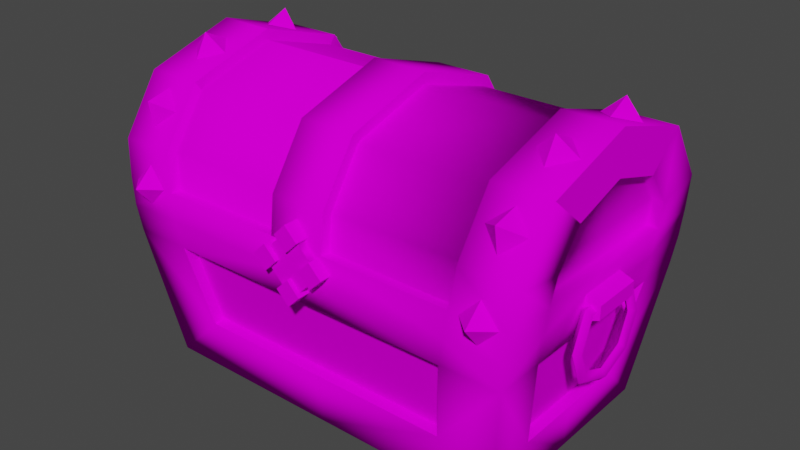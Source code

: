 # Source: Chest.blend  (saved by Blender 3.1.7; exported with 4.5.12 LTS)
import bpy
from mathutils import Matrix  # noqa: F401  (used for matrix-valued properties, if any)

bpy.ops.wm.read_factory_settings(use_empty=True)
scene = bpy.context.scene
scene.name = 'Scene'

# ---- collections
col_collection = bpy.data.collections.new('Collection'); scene.collection.children.link(col_collection)

# ---- images (referenced by path relative to the original .blend; pixels are not part of the script)
import os
ASSET_DIR = os.environ.get("B2B_ASSET_DIR", "")  # directory of the original .blend (textures are referenced by path, not embedded)
HERE = os.path.dirname(os.path.abspath(__file__))  # packed textures are extracted next to this script under _unpacked/

def load_image(name, relpath, width, height, colorspace="sRGB"):
    """Load a texture the original file referenced (path relative to the .blend, or extracted next to this script)."""
    p = next((c for c in (os.path.join(HERE, relpath), os.path.join(ASSET_DIR, relpath)) if relpath and os.path.exists(c)), "")
    if p:
        img = bpy.data.images.load(p, check_existing=True)
        img.name = name
    else:  # same state as the original file: an image datablock whose file is absent (Cycles renders it pink)
        img = bpy.data.images.new(name, width, height)
        img.source = "FILE"
        img.filepath = "//" + (relpath or name)
    img.colorspace_settings.name = colorspace
    return img
img_diffuse_tga = load_image('diffuse.tga', 'diffuse.tga', 1024, 1024, 'sRGB')

# ---- materials (node trees are filled in below, after node groups)
mat_default_obj = bpy.data.materials.new('Default OBJ')
mat_default_obj.use_transparent_shadow = False

# ---- material node trees
mat_default_obj.use_nodes = True; mat_default_obj.node_tree.nodes.clear()
_N = mat_default_obj.node_tree.nodes; _L = mat_default_obj.node_tree.links
n0 = _N.new('ShaderNodeBsdfPrincipled'); n0.name = 'Principled BSDF'; n0.location = (0, 300)
n0.distribution = 'GGX'
n0.subsurface_method = 'RANDOM_WALK_SKIN'
n0.inputs[3].default_value = 1.45
n0.inputs[13].default_value = 0.0
n0.inputs[27].default_value = (0.0, 0.0, 0.0, 1.0)
n0.inputs[28].default_value = 1.0
n1 = _N.new('ShaderNodeOutputMaterial'); n1.name = 'Material Output'; n1.location = (300, 300)
n2 = _N.new('ShaderNodeTexImage'); n2.name = 'Image Texture'; n2.location = (-300, 300)
n2.label = 'Base Color'
n2.image = img_diffuse_tga
_L.new(n0.outputs[0], n1.inputs[0])
_L.new(n2.outputs[0], n0.inputs[0])
n1.is_active_output = True

# ---- world
world_world = bpy.data.worlds.new('World'); scene.world = world_world
world_world.use_nodes = True; world_world.node_tree.nodes.clear()
_N = world_world.node_tree.nodes; _L = world_world.node_tree.links
n0 = _N.new('ShaderNodeOutputWorld'); n0.name = 'World Output'; n0.location = (300, 300)
n1 = _N.new('ShaderNodeBackground'); n1.name = 'Background'; n1.location = (10, 300)
n1.inputs[0].default_value = (0.05088, 0.05088, 0.05088, 1.0)
_L.new(n1.outputs[0], n0.inputs[0])
n0.is_active_output = True
world_world.color = (0.05088, 0.05088, 0.05088)
world_world.use_sun_shadow = False
world_world.sun_shadow_jitter_overblur = 0.0

# ---- meshes
me_chest = bpy.data.meshes.new('Chest')
me_chest.from_pydata([(0.3319, -0.1187, 0.08401), (0.3319, -1.369e-08, 0.084), (0.3601, -4.117e-08, 0.2527), (0.3605, -0.1517, 0.2548), (0.296, -0.1558, 0.5036), (0.0, -0.1557, 0.5036), (1e-06, -0.2183, 0.4096), (0.2961, -0.2181, 0.4119), (0.296, -8.972e-08, 0.5507), (0.0, -8.972e-08, 0.5507), (0.3798, -0.1479, 0.4014), (0.3736, -0.1532, 0.3527), (0.3726, -5.724e-08, 0.3514), (0.38, -6.522e-08, 0.4003), (0.2472, -0.1895, 0.09741), (0.2726, -0.2225, 0.2544), (0.0, -0.2222, 0.2539), (0.0, -0.1895, 0.09739), (0.0, -0.2246, 0.3475), (0.2886, -0.2249, 0.3472), (0.38, -0.1004, 0.4615), (0.38, -8.019e-08, 0.4922), (0.2551, -0.1121, 0.02), (0.0, -0.1121, 0.02), (0.0, -3.258e-09, 0.02), (0.2551, -3.258e-09, 0.02), (0.4, -9.298e-08, 0.5707), (0.4, -0.1681, 0.5193), (0.4, -0.1004, 0.4614), (0.4, -8.019e-08, 0.4922), (0.4, -0.2372, 0.4159), (0.3997, -0.1478, 0.3997), (0.3924, -0.2446, 0.3488), (0.3934, -0.1531, 0.3502), (0.38, -0.242, 0.2506), (0.3446, -0.2011, -3.276e-08), (0.3517, -0.1187, 0.08121), (0.3803, -0.1517, 0.252), (0.3446, 0.0, 0.0), (0.3517, -1.323e-08, 0.08121), (0.0, -0.2011, -3.276e-08), (0.2472, -0.2092, 0.09418), (0.0, -0.2092, 0.09418), (0.2726, -0.2423, 0.2511), (0.296, -0.2369, 0.4186), (0.2886, -0.2447, 0.3494), (0.296, -0.1681, 0.5193), (0.296, -9.298e-08, 0.5707), (0.2551, -0.1121, -1.826e-08), (0.2551, 0.0, 0.0), (0.0, -0.1121, -1.826e-08), (0.3865, -4.879e-08, 0.2995), (0.3925, -5.688e-08, 0.3491), (0.387, -0.1539, 0.301), (0.2811, -0.2469, 0.3001), (0.0, -0.2445, 0.3497), (0.0, -0.2466, 0.3001), (0.3865, -0.2466, 0.2996), (0.3799, -4.072e-08, 0.2499), (0.0, -0.242, 0.2506), (0.4145, -0.04756, 0.3125), (0.4145, -0.04756, 0.2878), (0.4145, 0.04756, 0.2878), (0.4145, 0.04756, 0.3125), (0.382, -0.04756, 0.3255), (0.382, -0.04756, 0.2748), (0.382, 0.04756, 0.2748), (0.382, 0.04756, 0.3255), (0.4088, -0.05638, 0.3), (0.4088, -0.07983, 0.2434), (0.3988, -0.06901, 0.2434), (0.3988, -0.04873, 0.2923), (0.3988, -0.06404, 0.3076), (0.3988, -0.09066, 0.2434), (0.3988, 0.04907, 0.2923), (0.4088, 0.05672, 0.3), (0.3988, 0.06438, 0.3076), (0.4088, 0.08017, 0.2434), (0.3988, 0.06934, 0.2434), (0.3988, 0.09099, 0.2434), (0.4088, 0.05672, 0.1869), (0.3988, 0.04907, 0.1945), (0.3988, 0.06438, 0.1792), (0.4088, -2.662e-08, 0.1634), (0.3988, -2.839e-08, 0.1742), (0.3988, -2.486e-08, 0.1526), (0.4088, -0.05638, 0.1869), (0.3988, -0.04873, 0.1945), (0.3988, -0.06404, 0.1792), (0.1875, 0.2567, 0.3073), (0.09333, 0.2566, 0.3073), (0.09333, 0.2431, 0.3167), (0.1875, 0.2432, 0.3167), (0.1874, 0.2432, 0.2837), (0.09333, 0.2431, 0.2837), (0.09333, 0.2566, 0.293), (0.1875, 0.2567, 0.293), (0.05107, -0.2372, 0.4173), (-0.05286, -0.2369, 0.4173), (-0.05286, -0.2447, 0.3491), (0.05107, -0.2446, 0.3491), (-0.05286, -0.1681, 0.5193), (0.05107, -0.1681, 0.5193), (-0.05286, -9.298e-08, 0.5707), (0.05107, -9.298e-08, 0.5707), (-0.05286, 0.2447, 0.3491), (-0.05286, 0.2369, 0.4173), (0.05107, 0.2372, 0.4173), (0.05107, 0.2446, 0.3491), (-0.05286, 0.1681, 0.5193), (0.05107, 0.1681, 0.5193), (0.05108, -0.2197, 0.3464), (0.05109, -0.2138, 0.4086), (-0.05284, -0.2199, 0.3464), (-0.05283, -0.2135, 0.4086), (-0.05284, -0.1532, 0.4992), (0.05108, -0.1532, 0.4992), (-0.05286, -8.891e-08, 0.5457), (0.05107, -8.891e-08, 0.5457), (-0.05283, 0.2135, 0.4086), (-0.05284, 0.2199, 0.3464), (0.05109, 0.2138, 0.4086), (0.05109, 0.2197, 0.3464), (-0.05284, 0.1532, 0.4992), (0.05109, 0.1532, 0.4992), (-0.02367, -0.2586, 0.3232), (-3e-06, -0.2586, 0.2996), (0.02322, -0.2586, 0.3231), (-2e-06, -0.2586, 0.3466), (0.04188, -0.2586, 0.3413), (0.04012, -0.235, 0.3391), (0.01649, -0.2365, 0.3626), (0.0184, -0.2586, 0.3649), (-0.01847, -0.2586, 0.3649), (-0.01627, -0.2381, 0.3628), (-0.03952, -0.2383, 0.3395), (-0.04176, -0.2586, 0.3416), (-0.01873, -0.2586, 0.2811), (-0.04202, -0.2586, 0.3046), (-0.03959, -0.237, 0.3065), (-0.01648, -0.2355, 0.2829), (0.01814, -0.2586, 0.2808), (0.01621, -0.2339, 0.2828), (0.03998, -0.2337, 0.3064), (0.0419, -0.2586, 0.3044), (0.07079, -0.2667, 0.3228), (0.07079, -0.2336, 0.3228), (0.04716, -0.235, 0.3462), (0.04716, -0.2667, 0.3462), (0.0, -0.2379, 0.3931), (0.0, -0.2667, 0.3931), (0.02353, -0.2667, 0.3697), (0.02353, -0.2365, 0.3697), (-0.04674, -0.2667, 0.2996), (-0.06985, -0.2667, 0.3232), (-0.06985, -0.2385, 0.3232), (-0.04674, -0.237, 0.2996), (-0.02364, -0.2355, 0.2759), (-4e-06, -0.234, 0.2522), (-4e-06, -0.2667, 0.2522), (-0.02364, -0.2667, 0.2759), (-0.02335, -0.2381, 0.3698), (-0.02335, -0.2667, 0.3698), (-0.0466, -0.2667, 0.3465), (-0.0466, -0.2383, 0.3465), (0.02324, -0.2339, 0.2757), (0.02324, -0.2667, 0.2757), (0.04702, -0.2667, 0.2993), (0.04702, -0.2337, 0.2993), (-0.02332, -0.2667, 0.3229), (1e-06, -0.2667, 0.3463), (0.02356, -0.2667, 0.3228), (0.0, -0.2667, 0.2993), (0.3405, -0.2456, 0.3137), (0.3759, -0.2432, 0.349), (0.3405, -0.276, 0.3513), (0.3405, -0.2407, 0.3843), (0.3051, -0.2432, 0.349), (0.348, -0.2194, 0.4432), (0.3833, -0.1997, 0.4726), (0.348, -0.2271, 0.4909), (0.348, -0.18, 0.5019), (0.3126, -0.1997, 0.4726), (0.348, -0.1178, 0.5345), (0.3834, -0.08405, 0.545), (0.348, -0.09384, 0.5765), (0.348, -0.05029, 0.5555), (0.3126, -0.08405, 0.545), (0.3405, 0.2468, 0.3137), (0.3405, 0.2772, 0.3513), (0.3759, 0.2443, 0.349), (0.3405, 0.2419, 0.3843), (0.3051, 0.2443, 0.349), (0.348, 0.2206, 0.4432), (0.348, 0.2282, 0.4909), (0.3833, 0.2009, 0.4726), (0.348, 0.1812, 0.5019), (0.3126, 0.2009, 0.4726), (0.348, 0.1189, 0.5345), (0.348, 0.09498, 0.5765), (0.3834, 0.08519, 0.545), (0.348, 0.05143, 0.5555), (0.3126, 0.08519, 0.545), (0.3319, 0.1188, 0.08401), (0.3605, 0.1518, 0.2548), (0.296, 0.1559, 0.5036), (0.2961, 0.2182, 0.4119), (1e-06, 0.2184, 0.4096), (0.0, 0.1558, 0.5036), (0.3798, 0.148, 0.4014), (0.3736, 0.1533, 0.3527), (0.2472, 0.1896, 0.09741), (0.0, 0.1896, 0.09739), (0.0, 0.2223, 0.2539), (0.2726, 0.2227, 0.2544), (0.0, 0.2247, 0.3475), (0.2886, 0.225, 0.3472), (0.38, 0.1005, 0.4615), (0.2551, 0.1122, 0.02), (0.0, 0.1122, 0.02), (0.4, 0.1005, 0.4614), (0.4, 0.1682, 0.5193), (0.3997, 0.1479, 0.3997), (0.4, 0.2373, 0.4159), (0.3934, 0.1532, 0.3502), (0.3924, 0.2447, 0.3488), (0.38, 0.2421, 0.2506), (0.3803, 0.1518, 0.252), (0.3517, 0.1188, 0.08121), (0.3446, 0.2012, 3.277e-08), (0.0, 0.2012, 3.277e-08), (0.0, 0.2093, 0.09418), (0.2472, 0.2093, 0.09418), (0.2726, 0.2424, 0.2511), (0.2886, 0.2448, 0.3494), (0.296, 0.237, 0.4186), (0.296, 0.1682, 0.5193), (0.2551, 0.1122, 1.827e-08), (0.0, 0.1122, 1.827e-08), (0.387, 0.154, 0.301), (0.2811, 0.247, 0.3001), (0.0, 0.2467, 0.3001), (0.0, 0.2446, 0.3497), (0.3865, 0.2468, 0.2996), (0.0, 0.2421, 0.2506), (0.3888, -0.05638, 0.3), (0.3988, -0.04873, 0.2923), (0.3988, -0.06901, 0.2434), (0.3888, -0.07983, 0.2434), (0.3988, -0.06404, 0.3076), (0.3988, -0.09066, 0.2434), (0.3888, 0.05672, 0.3), (0.3988, 0.04907, 0.2923), (0.3988, 0.06438, 0.3076), (0.3888, 0.08017, 0.2434), (0.3988, 0.06934, 0.2434), (0.3988, 0.09099, 0.2434), (0.3888, 0.05672, 0.1869), (0.3988, 0.04907, 0.1945), (0.3988, 0.06438, 0.1792), (0.3888, 9.734e-07, 0.1634), (0.3988, 9.716e-07, 0.1742), (0.3988, 9.751e-07, 0.1526), (0.3888, -0.05638, 0.1869), (0.3988, -0.04873, 0.1945), (0.3988, -0.06404, 0.1792), (-0.3319, -0.1187, 0.08401), (-0.3605, -0.1517, 0.2548), (-0.3601, -4.117e-08, 0.2527), (-0.3319, -1.369e-08, 0.084), (-0.2961, -0.1558, 0.5036), (-0.2961, -0.2181, 0.4119), (-5.7e-05, -0.2183, 0.4096), (-2.3e-05, -0.1557, 0.5036), (-2.8e-05, -8.972e-08, 0.5507), (-0.2961, -8.972e-08, 0.5507), (-0.3798, -0.1479, 0.4014), (-0.3801, -6.522e-08, 0.4003), (-0.3726, -5.724e-08, 0.3514), (-0.3736, -0.1532, 0.3527), (-0.2473, -0.1895, 0.09741), (-2.3e-05, -0.1895, 0.09739), (-3.7e-05, -0.2222, 0.2539), (-0.2727, -0.2225, 0.2544), (-3.3e-05, -0.2246, 0.3475), (-0.2886, -0.2249, 0.3472), (-0.38, -0.1004, 0.4615), (-0.38, -8.019e-08, 0.4922), (-0.2551, -0.1121, 0.02), (-0.2551, -3.258e-09, 0.02), (-2.3e-05, -3.258e-09, 0.02), (-2.3e-05, -0.1121, 0.02), (-0.4, -9.298e-08, 0.5707), (-0.4, -8.019e-08, 0.4922), (-0.4, -0.1004, 0.4614), (-0.4, -0.1681, 0.5193), (-0.3997, -0.1478, 0.3997), (-0.4, -0.2372, 0.4159), (-0.3934, -0.1531, 0.3502), (-0.3925, -0.2446, 0.3488), (-0.38, -0.242, 0.2506), (-0.3803, -0.1517, 0.252), (-0.3517, -0.1187, 0.08121), (-0.3447, -0.2011, -3.276e-08), (-0.3517, -1.323e-08, 0.08121), (-0.3446, 0.0, 0.0), (-2.3e-05, -0.2011, -3.276e-08), (-2.3e-05, -0.2093, 0.09418), (-0.2473, -0.2093, 0.09418), (-0.2727, -0.2423, 0.2511), (-0.2886, -0.2447, 0.3494), (-0.296, -0.2369, 0.4186), (-0.2961, -0.1681, 0.5193), (-0.296, -1.093e-06, 0.5707), (-0.2551, 0.0, 0.0), (-0.2551, -0.1122, -1.827e-08), (-2.3e-05, -0.1122, -1.827e-08), (-0.3866, -4.879e-08, 0.2995), (-0.387, -0.154, 0.301), (-0.3925, -5.688e-08, 0.3491), (-0.2812, -0.2469, 0.3001), (-2.3e-05, -0.2466, 0.3001), (1.4e-05, -0.2445, 0.3497), (-0.3865, -0.2466, 0.2996), (-0.3799, -4.072e-08, 0.2499), (-2.3e-05, -0.2421, 0.2506), (-0.4145, -0.04766, 0.3125), (-0.4145, 0.04756, 0.3125), (-0.4145, 0.04739, 0.2878), (-0.4145, -0.04773, 0.2878), (-0.3821, -0.04766, 0.2748), (-0.3821, -0.04772, 0.3255), (-0.3821, 0.04745, 0.2748), (-0.3821, 0.04756, 0.3255), (-0.4088, -0.05638, 0.3), (-0.3988, -0.04873, 0.2923), (-0.3988, -0.06901, 0.2434), (-0.4088, -0.07983, 0.2434), (-0.3988, -0.06404, 0.3076), (-0.3988, -0.09066, 0.2434), (-0.4088, 0.05672, 0.3), (-0.3988, 0.04907, 0.2923), (-0.3988, 0.06438, 0.3076), (-0.4088, 0.08007, 0.2434), (-0.3988, 0.06924, 0.2434), (-0.3988, 0.09099, 0.2434), (-0.4088, 0.05672, 0.1869), (-0.3988, 0.04907, 0.1945), (-0.3988, 0.06438, 0.1792), (-0.4088, 9.734e-07, 0.1634), (-0.3988, 9.716e-07, 0.1742), (-0.3988, 9.751e-07, 0.1526), (-0.4088, -0.05649, 0.1869), (-0.3988, -0.04883, 0.1945), (-0.3988, -0.06404, 0.1792), (-0.1875, 0.2566, 0.3073), (-0.1875, 0.2431, 0.3167), (-0.09334, 0.2431, 0.3167), (-0.09336, 0.2566, 0.3073), (-0.1875, 0.2432, 0.2837), (-0.1875, 0.2567, 0.293), (-0.09333, 0.2566, 0.293), (-0.09336, 0.2431, 0.2837), (-0.3405, -0.2457, 0.3137), (-0.3405, -0.276, 0.3513), (-0.3759, -0.2432, 0.349), (-0.3405, -0.2407, 0.3843), (-0.3052, -0.2432, 0.349), (-0.348, -0.2194, 0.4432), (-0.348, -0.2271, 0.4909), (-0.3833, -0.1997, 0.4726), (-0.348, -0.18, 0.5019), (-0.3126, -0.1997, 0.4726), (-0.348, -0.1178, 0.5345), (-0.348, -0.09394, 0.5765), (-0.3834, -0.08415, 0.545), (-0.348, -0.05029, 0.5555), (-0.3127, -0.08405, 0.545), (-0.3405, 0.2468, 0.3137), (-0.3759, 0.2442, 0.349), (-0.3405, 0.2772, 0.3513), (-0.3405, 0.2418, 0.3843), (-0.3052, 0.2443, 0.349), (-0.348, 0.2205, 0.4432), (-0.3833, 0.2009, 0.4726), (-0.348, 0.2281, 0.4909), (-0.348, 0.1812, 0.5019), (-0.3126, 0.2009, 0.4726), (-0.348, 0.1189, 0.5345), (-0.3834, 0.08519, 0.545), (-0.348, 0.09498, 0.5765), (-0.348, 0.05143, 0.5555), (-0.3127, 0.08509, 0.545), (-0.3319, 0.1188, 0.08401), (-0.3319, 9.863e-07, 0.084), (-0.3605, 0.1517, 0.2548), (-0.2961, 0.1559, 0.5036), (-2.3e-05, 0.1557, 0.5036), (-5.7e-05, 0.2183, 0.4096), (-0.2961, 0.2182, 0.4119), (-0.2961, 9.103e-07, 0.5507), (-2.8e-05, 9.103e-07, 0.5507), (-0.3798, 0.148, 0.4014), (-0.3736, 0.1533, 0.3527), (-0.3726, 9.428e-07, 0.3514), (-0.3801, 9.348e-07, 0.4003), (-0.2473, 0.1895, 0.09741), (-0.2727, 0.2227, 0.2544), (-3.7e-05, 0.2223, 0.2539), (-2.3e-05, 0.1896, 0.09739), (-3.3e-05, 0.2246, 0.3475), (-0.2886, 0.225, 0.3472), (-0.38, 0.1005, 0.4615), (-0.38, 9.198e-07, 0.4922), (-0.2551, 0.1122, 0.02), (-2.3e-05, 0.1122, 0.02), (-2.3e-05, 9.967e-07, 0.02), (-0.2551, 9.967e-07, 0.02), (-0.4, 0.1682, 0.5193), (-0.4, 0.1005, 0.4614), (-0.4, -8.019e-08, 0.4922), (-0.4, 0.2372, 0.4159), (-0.3997, 0.1478, 0.3997), (-0.3925, 0.2447, 0.3488), (-0.3934, 0.1532, 0.3502), (-0.38, 0.2421, 0.2506), (-0.3447, 0.2011, 3.276e-08), (-0.3517, 0.1188, 0.08121), (-0.3803, 0.1518, 0.252), (-0.3447, 1e-06, 0.0), (-0.3517, 9.868e-07, 0.08121), (-2.3e-05, 0.2012, 3.277e-08), (-0.2473, 0.2093, 0.09418), (-2.3e-05, 0.2093, 0.09418), (-0.2727, 0.2424, 0.2511), (-0.2961, 0.237, 0.4186), (-0.2886, 0.2448, 0.3494), (-0.2961, 0.1682, 0.5193), (-0.2961, 9.07e-07, 0.5707), (-0.2551, 0.1122, 1.827e-08), (-0.2551, 1e-06, 0.0), (-2.3e-05, 0.1122, 1.827e-08), (-0.3866, 9.512e-07, 0.2995), (-0.3925, 9.431e-07, 0.3491), (-0.387, 0.154, 0.301), (-0.2812, 0.247, 0.3001), (-2.3e-05, 0.2446, 0.3497), (-2.3e-05, 0.2467, 0.3001), (-0.3866, 0.2468, 0.2996), (-0.3799, 9.593e-07, 0.2499), (-2.3e-05, 0.2421, 0.2506), (-0.3888, -0.05638, 0.3), (-0.3888, -0.07983, 0.2434), (-0.3988, -0.06901, 0.2434), (-0.3988, -0.04873, 0.2923), (-0.3988, -0.06404, 0.3076), (-0.3988, -0.09066, 0.2434), (-0.3988, 0.04907, 0.2923), (-0.3888, 0.05672, 0.3), (-0.3988, 0.06438, 0.3076), (-0.3888, 0.08017, 0.2434), (-0.3988, 0.06934, 0.2434), (-0.3988, 0.09099, 0.2434), (-0.3888, 0.05672, 0.1869), (-0.3988, 0.04907, 0.1945), (-0.3988, 0.06438, 0.1792), (-0.3888, 9.734e-07, 0.1634), (-0.3988, 9.716e-07, 0.1742), (-0.3988, 9.751e-07, 0.1526), (-0.3888, -0.05638, 0.1869), (-0.3988, -0.04873, 0.1945), (-0.3988, -0.06404, 0.1792)], [], [(0, 2, 3), (5, 7, 4), (8, 5, 4), (10, 12, 13), (14, 16, 17), (19, 6, 18), (20, 13, 21), (23, 25, 22), (26, 28, 29), (27, 31, 28), (30, 33, 31), (34, 36, 37), (38, 36, 35), (40, 41, 42), (34, 41, 35), (32, 44, 45), (27, 44, 30), (26, 46, 27), (38, 48, 49), (40, 48, 35), (52, 53, 51), (54, 55, 56), (53, 32, 57), (54, 34, 57), (51, 37, 58), (43, 56, 59), (53, 34, 37), (45, 57, 32), (55, 19, 18), (45, 7, 19), (44, 4, 7), (47, 4, 46), (58, 3, 2), (36, 3, 37), (39, 0, 36), (52, 11, 33), (29, 20, 21), (28, 10, 20), (33, 10, 31), (42, 14, 17), (41, 15, 14), (59, 15, 43), (49, 22, 25), (50, 22, 48), (61, 63, 60), (60, 65, 61), (61, 66, 62), (60, 67, 64), (62, 67, 63), (68, 70, 71), (72, 69, 68), (71, 75, 68), (68, 76, 72), (75, 78, 77), (76, 77, 79), (80, 78, 81), (82, 77, 80), (83, 81, 84), (85, 80, 83), (86, 84, 87), (88, 83, 86), (86, 70, 69), (88, 69, 73), (90, 92, 89), (93, 95, 96), (93, 89, 92), (90, 94, 91), (96, 90, 89), (97, 99, 100), (98, 102, 101), (101, 104, 103), (105, 107, 108), (106, 110, 107), (103, 110, 109), (100, 112, 97), (99, 114, 113), (98, 115, 114), (116, 97, 112), (115, 103, 117), (104, 116, 118), (119, 105, 120), (121, 108, 107), (123, 106, 119), (124, 107, 110), (103, 123, 117), (104, 124, 110), (125, 127, 128), (129, 131, 132), (133, 135, 136), (137, 139, 140), (142, 144, 141), (125, 133, 136), (144, 126, 141), (145, 147, 148), (149, 151, 152), (153, 155, 156), (157, 159, 160), (138, 126, 125), (132, 127, 129), (150, 161, 162), (155, 163, 164), (158, 166, 159), (145, 168, 146), (154, 169, 163), (150, 170, 151), (167, 148, 171), (160, 166, 172), (152, 132, 131), (170, 132, 151), (170, 133, 128), (161, 133, 162), (164, 136, 135), (169, 136, 163), (169, 138, 125), (156, 138, 153), (157, 137, 140), (172, 137, 160), (172, 141, 126), (165, 141, 166), (168, 144, 143), (171, 144, 167), (171, 129, 127), (147, 129, 148), (173, 174, 175), (174, 176, 175), (176, 177, 175), (177, 173, 175), (178, 179, 180), (179, 181, 180), (181, 182, 180), (182, 178, 180), (183, 184, 185), (184, 186, 185), (186, 187, 185), (187, 183, 185), (188, 189, 190), (190, 189, 191), (191, 189, 192), (192, 189, 188), (193, 194, 195), (195, 194, 196), (196, 194, 197), (197, 194, 193), (198, 199, 200), (200, 199, 201), (201, 199, 202), (202, 199, 198), (203, 2, 1), (206, 208, 205), (208, 8, 205), (209, 12, 210), (211, 213, 214), (207, 216, 215), (217, 13, 209), (25, 219, 218), (26, 220, 221), (221, 222, 223), (223, 224, 225), (226, 228, 229), (228, 38, 229), (230, 232, 229), (232, 226, 229), (225, 235, 223), (235, 221, 223), (236, 26, 221), (38, 237, 229), (237, 230, 229), (239, 52, 51), (240, 242, 234), (239, 225, 224), (240, 226, 233), (227, 51, 58), (233, 241, 240), (226, 239, 227), (234, 243, 240), (242, 216, 234), (234, 206, 235), (235, 205, 236), (205, 47, 236), (58, 204, 227), (204, 228, 227), (203, 39, 228), (210, 52, 224), (29, 217, 220), (220, 209, 222), (209, 224, 222), (231, 211, 232), (232, 214, 233), (214, 244, 233), (25, 237, 49), (218, 238, 237), (245, 247, 248), (249, 248, 250), (246, 251, 252), (249, 251, 245), (255, 251, 254), (256, 251, 253), (257, 255, 254), (259, 254, 256), (260, 258, 257), (262, 257, 259), (263, 261, 260), (265, 260, 262), (247, 263, 248), (248, 265, 250), (266, 268, 269), (271, 273, 270), (273, 275, 270), (276, 278, 279), (280, 282, 283), (272, 285, 284), (286, 277, 276), (289, 291, 288), (292, 294, 295), (295, 296, 297), (297, 298, 299), (300, 302, 303), (302, 305, 303), (306, 308, 303), (308, 300, 303), (299, 311, 297), (311, 295, 297), (312, 292, 295), (305, 315, 303), (315, 306, 303), (317, 298, 319), (320, 322, 310), (318, 299, 298), (320, 300, 309), (301, 317, 324), (309, 321, 320), (300, 318, 301), (310, 323, 320), (284, 310, 322), (310, 271, 311), (311, 270, 312), (270, 313, 312), (324, 267, 301), (267, 302, 301), (266, 304, 302), (279, 319, 298), (293, 286, 294), (294, 276, 296), (276, 298, 296), (307, 280, 308), (308, 283, 309), (309, 282, 325), (314, 288, 315), (288, 316, 315), (326, 328, 329), (329, 331, 326), (328, 330, 329), (326, 333, 327), (333, 328, 327), (334, 336, 337), (338, 337, 339), (335, 340, 341), (334, 342, 340), (343, 341, 340), (343, 342, 345), (347, 343, 346), (348, 343, 345), (349, 347, 346), (351, 346, 348), (352, 350, 349), (354, 349, 351), (337, 353, 352), (339, 352, 354), (356, 358, 355), (359, 361, 362), (359, 355, 360), (362, 358, 357), (358, 360, 355), (363, 364, 365), (365, 364, 366), (366, 364, 367), (367, 364, 363), (368, 369, 370), (370, 369, 371), (371, 369, 372), (372, 369, 368), (373, 374, 375), (375, 374, 376), (376, 374, 377), (377, 374, 373), (378, 379, 380), (379, 381, 380), (381, 382, 380), (382, 378, 380), (383, 384, 385), (384, 386, 385), (386, 387, 385), (387, 383, 385), (388, 389, 390), (389, 391, 390), (391, 392, 390), (392, 388, 390), (393, 268, 395), (397, 399, 396), (400, 397, 396), (402, 404, 405), (406, 408, 409), (411, 398, 410), (412, 405, 413), (415, 417, 414), (292, 419, 420), (418, 422, 419), (421, 424, 422), (425, 427, 428), (429, 427, 426), (431, 432, 433), (425, 432, 426), (423, 435, 436), (418, 435, 421), (418, 438, 437), (429, 439, 440), (431, 439, 426), (443, 444, 442), (445, 446, 447), (444, 423, 448), (445, 425, 448), (442, 428, 449), (434, 447, 450), (444, 425, 428), (436, 448, 423), (446, 411, 410), (436, 399, 411), (435, 396, 399), (438, 396, 437), (449, 395, 268), (427, 395, 428), (430, 393, 427), (443, 403, 424), (419, 413, 420), (419, 402, 412), (424, 402, 422), (432, 409, 433), (432, 407, 406), (450, 407, 434), (439, 417, 440), (441, 414, 439), (451, 453, 454), (455, 452, 451), (454, 458, 451), (451, 459, 455), (458, 461, 460), (459, 460, 462), (463, 461, 464), (465, 460, 463), (466, 464, 467), (468, 463, 466), (469, 467, 470), (471, 466, 469), (469, 453, 452), (471, 452, 456), (0, 1, 2), (5, 6, 7), (8, 9, 5), (10, 11, 12), (14, 15, 16), (19, 7, 6), (20, 10, 13), (23, 24, 25), (26, 27, 28), (27, 30, 31), (30, 32, 33), (34, 35, 36), (38, 39, 36), (40, 35, 41), (34, 43, 41), (32, 30, 44), (27, 46, 44), (26, 47, 46), (38, 35, 48), (40, 50, 48), (52, 33, 53), (54, 45, 55), (53, 33, 32), (54, 43, 34), (51, 53, 37), (43, 54, 56), (53, 57, 34), (45, 54, 57), (55, 45, 19), (45, 44, 7), (44, 46, 4), (47, 8, 4), (58, 37, 3), (36, 0, 3), (39, 1, 0), (52, 12, 11), (29, 28, 20), (28, 31, 10), (33, 11, 10), (42, 41, 14), (41, 43, 15), (59, 16, 15), (49, 48, 22), (50, 23, 22), (61, 62, 63), (60, 64, 65), (61, 65, 66), (60, 63, 67), (62, 66, 67), (68, 69, 70), (72, 73, 69), (71, 74, 75), (68, 75, 76), (75, 74, 78), (76, 75, 77), (80, 77, 78), (82, 79, 77), (83, 80, 81), (85, 82, 80), (86, 83, 84), (88, 85, 83), (86, 87, 70), (88, 86, 69), (90, 91, 92), (93, 94, 95), (93, 96, 89), (90, 95, 94), (96, 95, 90), (97, 98, 99), (98, 97, 102), (101, 102, 104), (105, 106, 107), (106, 109, 110), (103, 104, 110), (100, 111, 112), (99, 98, 114), (98, 101, 115), (116, 102, 97), (115, 101, 103), (104, 102, 116), (119, 106, 105), (121, 122, 108), (123, 109, 106), (124, 121, 107), (103, 109, 123), (104, 118, 124), (125, 126, 127), (129, 130, 131), (133, 134, 135), (137, 138, 139), (142, 143, 144), (125, 128, 133), (144, 127, 126), (145, 146, 147), (149, 150, 151), (153, 154, 155), (157, 158, 159), (138, 137, 126), (132, 128, 127), (150, 149, 161), (155, 154, 163), (158, 165, 166), (145, 167, 168), (154, 153, 169), (150, 162, 170), (167, 145, 148), (160, 159, 166), (152, 151, 132), (170, 128, 132), (170, 162, 133), (161, 134, 133), (164, 163, 136), (169, 125, 136), (169, 153, 138), (156, 139, 138), (157, 160, 137), (172, 126, 137), (172, 166, 141), (165, 142, 141), (168, 167, 144), (171, 127, 144), (171, 148, 129), (147, 130, 129), (203, 204, 2), (206, 207, 208), (208, 9, 8), (209, 13, 12), (211, 212, 213), (207, 206, 216), (217, 21, 13), (25, 24, 219), (26, 29, 220), (221, 220, 222), (223, 222, 224), (226, 227, 228), (228, 39, 38), (230, 231, 232), (232, 233, 226), (225, 234, 235), (235, 236, 221), (236, 47, 26), (38, 49, 237), (237, 238, 230), (239, 224, 52), (240, 241, 242), (239, 243, 225), (240, 243, 226), (227, 239, 51), (233, 244, 241), (226, 243, 239), (234, 225, 243), (242, 215, 216), (234, 216, 206), (235, 206, 205), (205, 8, 47), (58, 2, 204), (204, 203, 228), (203, 1, 39), (210, 12, 52), (29, 21, 217), (220, 217, 209), (209, 210, 224), (231, 212, 211), (232, 211, 214), (214, 213, 244), (25, 218, 237), (218, 219, 238), (245, 246, 247), (249, 245, 248), (246, 245, 251), (249, 253, 251), (255, 252, 251), (256, 254, 251), (257, 258, 255), (259, 257, 254), (260, 261, 258), (262, 260, 257), (263, 264, 261), (265, 263, 260), (247, 264, 263), (248, 263, 265), (266, 267, 268), (271, 272, 273), (273, 274, 275), (276, 277, 278), (280, 281, 282), (272, 271, 285), (286, 287, 277), (289, 290, 291), (292, 293, 294), (295, 294, 296), (297, 296, 298), (300, 301, 302), (302, 304, 305), (306, 307, 308), (308, 309, 300), (299, 310, 311), (311, 312, 295), (312, 313, 292), (305, 314, 315), (315, 316, 306), (317, 318, 298), (320, 321, 322), (318, 323, 299), (320, 323, 300), (301, 318, 317), (309, 325, 321), (300, 323, 318), (310, 299, 323), (284, 285, 310), (310, 285, 271), (311, 271, 270), (270, 275, 313), (324, 268, 267), (267, 266, 302), (266, 269, 304), (279, 278, 319), (293, 287, 286), (294, 286, 276), (276, 279, 298), (307, 281, 280), (308, 280, 283), (309, 283, 282), (314, 289, 288), (288, 291, 316), (326, 327, 328), (329, 330, 331), (328, 332, 330), (326, 331, 333), (333, 332, 328), (334, 335, 336), (338, 334, 337), (335, 334, 340), (334, 338, 342), (343, 344, 341), (343, 340, 342), (347, 344, 343), (348, 346, 343), (349, 350, 347), (351, 349, 346), (352, 353, 350), (354, 352, 349), (337, 336, 353), (339, 337, 352), (356, 357, 358), (359, 360, 361), (359, 356, 355), (362, 361, 358), (358, 361, 360), (393, 394, 268), (397, 398, 399), (400, 401, 397), (402, 403, 404), (406, 407, 408), (411, 399, 398), (412, 402, 405), (415, 416, 417), (292, 418, 419), (418, 421, 422), (421, 423, 424), (425, 426, 427), (429, 430, 427), (431, 426, 432), (425, 434, 432), (423, 421, 435), (418, 437, 435), (418, 292, 438), (429, 426, 439), (431, 441, 439), (443, 424, 444), (445, 436, 446), (444, 424, 423), (445, 434, 425), (442, 444, 428), (434, 445, 447), (444, 448, 425), (436, 445, 448), (446, 436, 411), (436, 435, 399), (435, 437, 396), (438, 400, 396), (449, 428, 395), (427, 393, 395), (430, 394, 393), (443, 404, 403), (419, 412, 413), (419, 422, 402), (424, 403, 402), (432, 406, 409), (432, 434, 407), (450, 408, 407), (439, 414, 417), (441, 415, 414), (451, 452, 453), (455, 456, 452), (454, 457, 458), (451, 458, 459), (458, 457, 461), (459, 458, 460), (463, 460, 461), (465, 462, 460), (466, 463, 464), (468, 465, 463), (469, 466, 467), (471, 468, 466), (469, 470, 453), (471, 469, 452)])
me_chest.polygons.foreach_set('use_smooth', [0, 1, 1, 1, 0, 1, 1, 0, 0, 1, 1, 1, 1, 1, 1, 1, 1, 1, 0, 0, 1, 1, 1, 1, 1, 1, 1, 1, 0, 1, 1, 0, 0, 0, 0, 1, 1, 1, 1, 0, 0, 0, 0, 0, 0, 0, 0, 0, 0, 1, 1, 1, 1, 1, 1, 1, 1, 1, 1, 1, 1, 1, 1, 1, 1, 0, 0, 1, 1, 1, 1, 1, 1, 1, 0, 0, 0, 0, 0, 0, 0, 0, 0, 0, 0, 0, 0, 1, 0, 1, 0, 0, 0, 0, 0, 0, 0, 0, 0, 0, 0, 0, 0, 0, 0, 0, 0, 0, 0, 0, 0, 0, 0, 0, 0, 0, 0, 0, 0, 0, 0, 0, 0, 0, 0, 0, 0, 0, 0, 0, 0, 0, 0, 0, 0, 0, 0, 0, 0, 0, 0, 0, 0, 0, 0, 0, 0, 0, 1, 1, 1, 0, 1, 1, 0, 0, 1, 1, 1, 1, 1, 1, 1, 1, 1, 0, 0, 1, 1, 1, 1, 1, 1, 1, 1, 0, 1, 1, 0, 0, 0, 0, 1, 1, 1, 1, 0, 0, 0, 0, 0, 1, 1, 1, 1, 1, 1, 1, 1, 1, 1, 1, 1, 1, 1, 0, 1, 1, 1, 0, 1, 1, 0, 0, 1, 1, 1, 1, 1, 1, 1, 1, 1, 0, 0, 1, 1, 1, 1, 1, 1, 1, 1, 0, 1, 1, 0, 0, 0, 0, 1, 1, 1, 1, 0, 0, 0, 0, 0, 0, 0, 0, 0, 0, 1, 1, 1, 1, 1, 1, 1, 1, 1, 1, 1, 1, 1, 1, 1, 1, 0, 0, 1, 0, 0, 0, 0, 0, 0, 0, 0, 0, 0, 0, 0, 0, 0, 0, 0, 0, 0, 0, 0, 0, 0, 0, 0, 0, 1, 1, 1, 0, 1, 1, 0, 0, 1, 1, 1, 1, 1, 1, 1, 1, 1, 0, 0, 1, 1, 1, 1, 1, 1, 1, 1, 0, 1, 1, 0, 0, 0, 0, 1, 1, 1, 1, 0, 0, 0, 0, 0, 1, 1, 1, 1, 1, 1, 1, 1, 1, 1, 1, 1, 1, 1, 0, 1, 1, 1, 0, 1, 1, 0, 0, 1, 1, 1, 1, 1, 1, 1, 1, 1, 0, 0, 1, 1, 1, 1, 1, 1, 1, 1, 0, 1, 1, 0, 0, 0, 0, 1, 1, 1, 1, 0, 0, 0, 0, 0, 0, 0, 0, 0, 0, 1, 1, 1, 1, 1, 1, 1, 1, 1, 1, 1, 1, 1, 1, 1, 1, 0, 0, 1, 1, 1, 1, 1, 1, 1, 0, 0, 0, 0, 0, 0, 0, 0, 0, 0, 0, 0, 0, 1, 0, 1, 0, 0, 0, 0, 0, 0, 0, 0, 0, 0, 0, 0, 0, 0, 0, 0, 0, 0, 0, 0, 0, 0, 0, 0, 0, 0, 0, 0, 0, 0, 0, 0, 0, 0, 1, 1, 1, 0, 1, 1, 0, 0, 1, 1, 1, 1, 1, 1, 1, 1, 1, 0, 0, 1, 1, 1, 1, 1, 1, 1, 1, 0, 1, 1, 0, 0, 0, 0, 1, 1, 1, 1, 0, 0, 0, 0, 0, 1, 1, 1, 1, 1, 1, 1, 1, 1, 1, 1, 1, 1, 1, 0, 1, 1, 1, 0, 1, 1, 0, 0, 1, 1, 1, 1, 1, 1, 1, 1, 1, 0, 0, 1, 1, 1, 1, 1, 1, 1, 1, 0, 1, 1, 0, 0, 0, 0, 1, 1, 1, 1, 0, 0, 0, 0, 0, 0, 0, 0, 0, 0, 1, 1, 1, 1, 1, 1, 1, 1, 1, 1, 1, 1, 1, 1, 1, 1, 0, 0, 1, 0, 1, 1, 1, 0, 1, 1, 0, 0, 1, 1, 1, 1, 1, 1, 1, 1, 1, 0, 0, 1, 1, 1, 1, 1, 1, 1, 1, 0, 1, 1, 0, 0, 0, 0, 1, 1, 1, 1, 0, 0, 0, 0, 0, 1, 1, 1, 1, 1, 1, 1, 1, 1, 1, 1, 1, 1, 1])
_uv = me_chest.uv_layers.new(name='Chest-mesh-map-0')
_uv.uv.foreach_set('vector', [0.5051, 0.3385, 0.6525, 0.4809, 0.5057, 0.5081, 0.0074, 0.8214, 0.3029, 0.7044, 0.305, 0.819, 0.3069, 0.9847, 0.0074, 0.8214, 0.305, 0.819, 0.5287, 0.6702, 0.6722, 0.6206, 0.6758, 0.672, 0.2721, 0.3626, 0.0149, 0.4997, 0.0279, 0.3397, 0.2953, 0.6405, 0.0063, 0.7056, 0.0085, 0.641, 0.5733, 0.7285, 0.6758, 0.672, 0.6709, 0.7652, 0.0566, 0.1191, 0.3255, 0.0482, 0.3069, 0.1563, 0.6547, 0.8613, 0.5616, 0.7428, 0.6615, 0.7832, 0.4904, 0.7971, 0.5125, 0.6765, 0.5616, 0.7428, 0.4243, 0.6915, 0.5089, 0.6199, 0.5125, 0.6765, 0.4047, 0.5283, 0.4929, 0.3313, 0.4972, 0.5157, 0.586, 0.217, 0.4929, 0.3313, 0.3914, 0.272, 0.0479, 0.2275, 0.2828, 0.3549, 0.0336, 0.3207, 0.4047, 0.5283, 0.2828, 0.3549, 0.3914, 0.272, 0.4145, 0.6248, 0.3217, 0.6997, 0.3069, 0.6282, 0.4301, 0.8166, 0.3217, 0.6997, 0.4243, 0.6915, 0.4317, 0.9934, 0.3255, 0.8189, 0.4301, 0.8166, 0.4306, 0.0745, 0.3156, 0.1679, 0.3436, 0.055, 0.0479, 0.2275, 0.3156, 0.1679, 0.3914, 0.272, 0.6652, 0.6, 0.5022, 0.5679, 0.6564, 0.5503, 0.3005, 0.5761, 0.0135, 0.62, 0.0175, 0.5699, 0.5022, 0.5679, 0.4145, 0.6248, 0.4081, 0.577, 0.3005, 0.5761, 0.4047, 0.5283, 0.4081, 0.577, 0.6564, 0.5503, 0.4972, 0.5157, 0.6526, 0.5007, 0.2944, 0.5244, 0.0175, 0.5699, 0.0172, 0.52, 0.5022, 0.5679, 0.4047, 0.5283, 0.4972, 0.5157, 0.3069, 0.6282, 0.4081, 0.577, 0.4145, 0.6248, 0.0135, 0.62, 0.2953, 0.6405, 0.0085, 0.641, 0.3069, 0.6282, 0.3029, 0.7044, 0.2953, 0.6405, 0.3217, 0.6997, 0.305, 0.819, 0.3029, 0.7044, 0.3267, 0.9932, 0.305, 0.819, 0.3255, 0.8189, 0.6526, 0.5007, 0.5057, 0.5081, 0.6525, 0.4809, 0.4929, 0.3313, 0.5057, 0.5081, 0.4972, 0.5157, 0.6102, 0.2947, 0.5051, 0.3385, 0.4929, 0.3313, 0.6652, 0.6, 0.5211, 0.6268, 0.5089, 0.6199, 0.6615, 0.7832, 0.5733, 0.7285, 0.6709, 0.7652, 0.5616, 0.7428, 0.5287, 0.6702, 0.5733, 0.7285, 0.5089, 0.6199, 0.5287, 0.6702, 0.5125, 0.6765, 0.0336, 0.3207, 0.2721, 0.3626, 0.0279, 0.3397, 0.2828, 0.3549, 0.285, 0.5177, 0.2721, 0.3626, 0.0172, 0.52, 0.285, 0.5177, 0.2944, 0.5244, 0.3436, 0.055, 0.3069, 0.1563, 0.3255, 0.0482, 0.0573, 0.1392, 0.3069, 0.1563, 0.3156, 0.1679, 0.6673, 0.2389, 0.7678, 0.2605, 0.6673, 0.2605, 0.6673, 0.2605, 0.651, 0.2127, 0.6673, 0.2389, 0.6673, 0.2389, 0.7841, 0.2127, 0.7678, 0.2389, 0.6673, 0.2605, 0.7841, 0.2867, 0.651, 0.2867, 0.7678, 0.2389, 0.7841, 0.2867, 0.7678, 0.2605, 0.4948, 0.1881, 0.483, 0.1222, 0.5054, 0.1761, 0.4841, 0.2002, 0.4665, 0.1223, 0.4948, 0.1881, 0.5054, 0.1761, 0.6271, 0.1881, 0.4948, 0.1881, 0.4948, 0.1881, 0.6378, 0.2002, 0.4841, 0.2002, 0.6271, 0.1881, 0.6389, 0.1222, 0.6554, 0.1223, 0.6378, 0.2002, 0.6554, 0.1223, 0.6719, 0.1225, 0.6273, 0.0564, 0.6389, 0.1222, 0.6157, 0.0682, 0.639, 0.0446, 0.6554, 0.1223, 0.6273, 0.0564, 0.561, 0.0293, 0.6157, 0.0682, 0.561, 0.046, 0.561, 0.0127, 0.6273, 0.0564, 0.561, 0.0293, 0.4946, 0.0564, 0.561, 0.046, 0.5062, 0.0681, 0.4829, 0.0446, 0.561, 0.0293, 0.4946, 0.0564, 0.4946, 0.0564, 0.483, 0.1222, 0.4665, 0.1223, 0.4829, 0.0446, 0.4665, 0.1223, 0.45, 0.1224, 0.6352, 0.9186, 0.4748, 0.9394, 0.4845, 0.9186, 0.4748, 0.8775, 0.6352, 0.8982, 0.4845, 0.8982, 0.4748, 0.8775, 0.4845, 0.9186, 0.4748, 0.9394, 0.6352, 0.9186, 0.6449, 0.8774, 0.6449, 0.9395, 0.4845, 0.8982, 0.6352, 0.9186, 0.4845, 0.9186, 0.953, 0.3172, 0.845, 0.2484, 0.9547, 0.2484, 0.8468, 0.3174, 0.9533, 0.4398, 0.8466, 0.4398, 0.8466, 0.4398, 0.9536, 0.6157, 0.8463, 0.6157, 0.845, 0.9829, 0.953, 0.9142, 0.9547, 0.983, 0.8468, 0.914, 0.9533, 0.7916, 0.953, 0.9142, 0.8463, 0.6157, 0.9533, 0.7916, 0.8466, 0.7916, 0.9547, 0.2484, 0.9778, 0.3186, 0.953, 0.3172, 0.845, 0.2484, 0.822, 0.3188, 0.818, 0.2509, 0.8468, 0.3174, 0.8225, 0.44, 0.822, 0.3188, 0.9774, 0.44, 0.953, 0.3172, 0.9778, 0.3186, 0.8225, 0.44, 0.8463, 0.6157, 0.8216, 0.6157, 0.9536, 0.6157, 0.9774, 0.44, 0.9782, 0.6157, 0.822, 0.9126, 0.845, 0.9829, 0.818, 0.9805, 0.9778, 0.9128, 0.9547, 0.983, 0.953, 0.9142, 0.8225, 0.7914, 0.8468, 0.914, 0.822, 0.9126, 0.9774, 0.7914, 0.953, 0.9142, 0.9533, 0.7916, 0.8463, 0.6157, 0.8225, 0.7914, 0.8216, 0.6157, 0.9536, 0.6157, 0.9774, 0.7914, 0.9533, 0.7916, 0.8412, 0.1244, 0.9032, 0.1242, 0.8724, 0.1554, 0.9308, 0.1535, 0.9257, 0.2051, 0.9024, 0.1825, 0.8431, 0.1825, 0.7933, 0.1755, 0.8144, 0.154, 0.8428, 0.066, 0.7919, 0.0717, 0.8198, 0.0414, 0.9265, 0.0397, 0.9307, 0.0943, 0.9019, 0.0658, 0.8412, 0.1244, 0.8431, 0.1825, 0.8144, 0.154, 0.9307, 0.0943, 0.8722, 0.0934, 0.9019, 0.0658, 0.956, 0.1238, 0.9685, 0.1684, 0.9353, 0.1502, 0.8727, 0.2385, 0.8989, 0.1872, 0.9179, 0.2177, 0.8094, 0.0981, 0.7589, 0.1245, 0.7795, 0.0795, 0.8278, 0.0289, 0.8722, 0.0406, 0.8461, 0.0614, 0.8141, 0.0945, 0.8722, 0.0934, 0.8412, 0.1244, 0.9024, 0.1825, 0.9032, 0.1242, 0.9308, 0.1535, 0.8726, 0.2092, 0.8289, 0.2162, 0.8467, 0.1874, 0.7589, 0.1245, 0.8096, 0.1504, 0.7811, 0.1682, 0.872, 0.0065, 0.8987, 0.0613, 0.8722, 0.0406, 0.956, 0.1238, 0.9696, 0.078, 0.9906, 0.1237, 0.7876, 0.1244, 0.8371, 0.1242, 0.8096, 0.1504, 0.8726, 0.2092, 0.8727, 0.1595, 0.8989, 0.1872, 0.9351, 0.0974, 0.9353, 0.1502, 0.9073, 0.1239, 0.8461, 0.0614, 0.8987, 0.0613, 0.8725, 0.0893, 0.9179, 0.2177, 0.9024, 0.1825, 0.9257, 0.2051, 0.8727, 0.1595, 0.9024, 0.1825, 0.8989, 0.1872, 0.8727, 0.1595, 0.8431, 0.1825, 0.8724, 0.1554, 0.8289, 0.2162, 0.8431, 0.1825, 0.8467, 0.1874, 0.7811, 0.1682, 0.8144, 0.154, 0.7933, 0.1755, 0.8371, 0.1242, 0.8144, 0.154, 0.8096, 0.1504, 0.8371, 0.1242, 0.8141, 0.0945, 0.8412, 0.1244, 0.7795, 0.0795, 0.8141, 0.0945, 0.8094, 0.0981, 0.8278, 0.0289, 0.8428, 0.066, 0.8198, 0.0414, 0.8725, 0.0893, 0.8428, 0.066, 0.8461, 0.0614, 0.8725, 0.0893, 0.9019, 0.0658, 0.8722, 0.0934, 0.9179, 0.027, 0.9019, 0.0658, 0.8987, 0.0613, 0.9696, 0.078, 0.9307, 0.0943, 0.9567, 0.0695, 0.9073, 0.1239, 0.9307, 0.0943, 0.9351, 0.0974, 0.9073, 0.1239, 0.9308, 0.1535, 0.9032, 0.1242, 0.9685, 0.1684, 0.9308, 0.1535, 0.9353, 0.1502, 0.7513, 0.5299, 0.8045, 0.5831, 0.7513, 0.5831, 0.8045, 0.5831, 0.7513, 0.6363, 0.7513, 0.5831, 0.7513, 0.6363, 0.6981, 0.5831, 0.7513, 0.5831, 0.6981, 0.5831, 0.7513, 0.5299, 0.7513, 0.5831, 0.7397, 0.6509, 0.7929, 0.7042, 0.7397, 0.7042, 0.7929, 0.7042, 0.7397, 0.7574, 0.7397, 0.7042, 0.7397, 0.7574, 0.6865, 0.7041, 0.7397, 0.7042, 0.6865, 0.7041, 0.7397, 0.6509, 0.7397, 0.7042, 0.7238, 0.4212, 0.777, 0.4744, 0.7238, 0.4744, 0.777, 0.4744, 0.7238, 0.5276, 0.7238, 0.4744, 0.7238, 0.5276, 0.6706, 0.4744, 0.7238, 0.4744, 0.6706, 0.4744, 0.7238, 0.4212, 0.7238, 0.4744, 0.7514, 0.7744, 0.7514, 0.8276, 0.6982, 0.8276, 0.6982, 0.8276, 0.7514, 0.8276, 0.7514, 0.8808, 0.7514, 0.8808, 0.7514, 0.8276, 0.8046, 0.8276, 0.8046, 0.8276, 0.7514, 0.8276, 0.7514, 0.7744, 0.7238, 0.876, 0.7238, 0.9292, 0.6706, 0.9292, 0.6706, 0.9292, 0.7238, 0.9292, 0.7238, 0.9824, 0.7238, 0.9824, 0.7238, 0.9292, 0.777, 0.9292, 0.777, 0.9292, 0.7238, 0.9292, 0.7238, 0.876, 0.7469, 0.3142, 0.7469, 0.3674, 0.6937, 0.3674, 0.6937, 0.3674, 0.7469, 0.3674, 0.7469, 0.4206, 0.7469, 0.4206, 0.7469, 0.3674, 0.8001, 0.3674, 0.8001, 0.3674, 0.7469, 0.3674, 0.7469, 0.3142, 0.5051, 0.3385, 0.6525, 0.4809, 0.6187, 0.3125, 0.3029, 0.7044, 0.0074, 0.8214, 0.305, 0.819, 0.0074, 0.8214, 0.3069, 0.9847, 0.305, 0.819, 0.5287, 0.6702, 0.6722, 0.6206, 0.5211, 0.6268, 0.2721, 0.3626, 0.0149, 0.4997, 0.285, 0.5177, 0.0063, 0.7056, 0.2953, 0.6405, 0.0085, 0.641, 0.5733, 0.7285, 0.6758, 0.672, 0.5287, 0.6702, 0.3255, 0.0482, 0.0566, 0.1191, 0.3069, 0.1563, 0.6547, 0.8613, 0.5616, 0.7428, 0.4904, 0.7971, 0.4904, 0.7971, 0.5125, 0.6765, 0.4243, 0.6915, 0.4243, 0.6915, 0.5089, 0.6199, 0.4145, 0.6248, 0.4047, 0.5283, 0.4929, 0.3313, 0.3914, 0.272, 0.4929, 0.3313, 0.586, 0.217, 0.3914, 0.272, 0.0479, 0.2275, 0.2828, 0.3549, 0.3914, 0.272, 0.2828, 0.3549, 0.4047, 0.5283, 0.3914, 0.272, 0.4145, 0.6248, 0.3217, 0.6997, 0.4243, 0.6915, 0.3217, 0.6997, 0.4301, 0.8166, 0.4243, 0.6915, 0.3255, 0.8189, 0.4317, 0.9934, 0.4301, 0.8166, 0.4306, 0.0745, 0.3156, 0.1679, 0.3914, 0.272, 0.3156, 0.1679, 0.0479, 0.2275, 0.3914, 0.272, 0.5022, 0.5679, 0.6652, 0.6, 0.6564, 0.5503, 0.3005, 0.5761, 0.0135, 0.62, 0.3069, 0.6282, 0.5022, 0.5679, 0.4145, 0.6248, 0.5089, 0.6199, 0.3005, 0.5761, 0.4047, 0.5283, 0.2944, 0.5244, 0.4972, 0.5157, 0.6564, 0.5503, 0.6526, 0.5007, 0.2944, 0.5244, 0.0175, 0.5699, 0.3005, 0.5761, 0.4047, 0.5283, 0.5022, 0.5679, 0.4972, 0.5157, 0.3069, 0.6282, 0.4081, 0.577, 0.3005, 0.5761, 0.0135, 0.62, 0.2953, 0.6405, 0.3069, 0.6282, 0.3069, 0.6282, 0.3029, 0.7044, 0.3217, 0.6997, 0.3217, 0.6997, 0.305, 0.819, 0.3255, 0.8189, 0.305, 0.819, 0.3267, 0.9932, 0.3255, 0.8189, 0.6526, 0.5007, 0.5057, 0.5081, 0.4972, 0.5157, 0.5057, 0.5081, 0.4929, 0.3313, 0.4972, 0.5157, 0.5051, 0.3385, 0.6102, 0.2947, 0.4929, 0.3313, 0.5211, 0.6268, 0.6652, 0.6, 0.5089, 0.6199, 0.6615, 0.7832, 0.5733, 0.7285, 0.5616, 0.7428, 0.5616, 0.7428, 0.5287, 0.6702, 0.5125, 0.6765, 0.5287, 0.6702, 0.5089, 0.6199, 0.5125, 0.6765, 0.0336, 0.3207, 0.2721, 0.3626, 0.2828, 0.3549, 0.2828, 0.3549, 0.285, 0.5177, 0.2944, 0.5244, 0.285, 0.5177, 0.0172, 0.52, 0.2944, 0.5244, 0.3255, 0.0482, 0.3156, 0.1679, 0.3436, 0.055, 0.3069, 0.1563, 0.0573, 0.1392, 0.3156, 0.1679, 0.4948, 0.1881, 0.483, 0.1222, 0.4665, 0.1223, 0.4841, 0.2002, 0.4665, 0.1223, 0.45, 0.1224, 0.5054, 0.1761, 0.6271, 0.1881, 0.6165, 0.1761, 0.4841, 0.2002, 0.6271, 0.1881, 0.4948, 0.1881, 0.6389, 0.1222, 0.6271, 0.1881, 0.6554, 0.1223, 0.6719, 0.1225, 0.6271, 0.1881, 0.6378, 0.2002, 0.6273, 0.0564, 0.6389, 0.1222, 0.6554, 0.1223, 0.639, 0.0446, 0.6554, 0.1223, 0.6719, 0.1225, 0.561, 0.0293, 0.6157, 0.0682, 0.6273, 0.0564, 0.561, 0.0127, 0.6273, 0.0564, 0.639, 0.0446, 0.4946, 0.0564, 0.561, 0.046, 0.561, 0.0293, 0.4829, 0.0446, 0.561, 0.0293, 0.561, 0.0127, 0.483, 0.1222, 0.4946, 0.0564, 0.4665, 0.1223, 0.4665, 0.1223, 0.4829, 0.0446, 0.45, 0.1224, 0.5051, 0.3385, 0.6525, 0.4809, 0.6187, 0.3125, 0.3029, 0.7044, 0.0074, 0.8214, 0.305, 0.819, 0.0074, 0.8214, 0.3069, 0.9847, 0.305, 0.819, 0.5287, 0.6702, 0.6722, 0.6206, 0.5211, 0.6268, 0.2721, 0.3626, 0.0149, 0.4997, 0.285, 0.5177, 0.0063, 0.7056, 0.2953, 0.6405, 0.0085, 0.641, 0.5733, 0.7285, 0.6758, 0.672, 0.5287, 0.6702, 0.3255, 0.0482, 0.0566, 0.1191, 0.3069, 0.1563, 0.6547, 0.8613, 0.5616, 0.7428, 0.4904, 0.7971, 0.4904, 0.7971, 0.5125, 0.6765, 0.4243, 0.6915, 0.4243, 0.6915, 0.5089, 0.6199, 0.4145, 0.6248, 0.4047, 0.5283, 0.4929, 0.3313, 0.3914, 0.272, 0.4929, 0.3313, 0.586, 0.217, 0.3914, 0.272, 0.0479, 0.2275, 0.2828, 0.3549, 0.3914, 0.272, 0.2828, 0.3549, 0.4047, 0.5283, 0.3914, 0.272, 0.4145, 0.6248, 0.3217, 0.6997, 0.4243, 0.6915, 0.3217, 0.6997, 0.4301, 0.8166, 0.4243, 0.6915, 0.3255, 0.8189, 0.4317, 0.9934, 0.4301, 0.8166, 0.4306, 0.0745, 0.3156, 0.1679, 0.3914, 0.272, 0.3156, 0.1679, 0.0479, 0.2275, 0.3914, 0.272, 0.6564, 0.5503, 0.5089, 0.6199, 0.6652, 0.6, 0.3005, 0.5761, 0.0135, 0.62, 0.3069, 0.6282, 0.5022, 0.5679, 0.4145, 0.6248, 0.5089, 0.6199, 0.3005, 0.5761, 0.4047, 0.5283, 0.2944, 0.5244, 0.4972, 0.5157, 0.6564, 0.5503, 0.6526, 0.5007, 0.2944, 0.5244, 0.0175, 0.5699, 0.3005, 0.5761, 0.4047, 0.5283, 0.5022, 0.5679, 0.4972, 0.5157, 0.3069, 0.6282, 0.4081, 0.577, 0.3005, 0.5761, 0.0085, 0.641, 0.3069, 0.6282, 0.0135, 0.62, 0.3069, 0.6282, 0.3029, 0.7044, 0.3217, 0.6997, 0.3217, 0.6997, 0.305, 0.819, 0.3255, 0.8189, 0.305, 0.819, 0.3267, 0.9932, 0.3255, 0.8189, 0.6526, 0.5007, 0.5057, 0.5081, 0.4972, 0.5157, 0.5057, 0.5081, 0.4929, 0.3313, 0.4972, 0.5157, 0.5051, 0.3385, 0.6102, 0.2947, 0.4929, 0.3313, 0.5211, 0.6268, 0.6652, 0.6, 0.5089, 0.6199, 0.6615, 0.7832, 0.5733, 0.7285, 0.5616, 0.7428, 0.5616, 0.7428, 0.5287, 0.6702, 0.5125, 0.6765, 0.5287, 0.6702, 0.5089, 0.6199, 0.5125, 0.6765, 0.0336, 0.3207, 0.2721, 0.3626, 0.2828, 0.3549, 0.2828, 0.3549, 0.285, 0.5177, 0.2944, 0.5244, 0.2944, 0.5244, 0.0149, 0.4997, 0.0172, 0.52, 0.3436, 0.055, 0.3069, 0.1563, 0.3156, 0.1679, 0.3069, 0.1563, 0.0573, 0.1392, 0.3156, 0.1679, 0.6673, 0.2605, 0.7678, 0.2389, 0.6673, 0.2389, 0.6673, 0.2389, 0.651, 0.2867, 0.6673, 0.2605, 0.7678, 0.2389, 0.651, 0.2127, 0.6673, 0.2389, 0.6673, 0.2605, 0.7841, 0.2867, 0.7678, 0.2605, 0.7841, 0.2867, 0.7678, 0.2389, 0.7678, 0.2605, 0.4948, 0.1881, 0.483, 0.1222, 0.4665, 0.1223, 0.4841, 0.2002, 0.4665, 0.1223, 0.45, 0.1224, 0.5054, 0.1761, 0.6271, 0.1881, 0.6165, 0.1761, 0.4948, 0.1881, 0.6378, 0.2002, 0.6271, 0.1881, 0.6554, 0.1223, 0.6165, 0.1761, 0.6271, 0.1881, 0.6554, 0.1223, 0.6378, 0.2002, 0.6719, 0.1225, 0.6157, 0.0682, 0.6554, 0.1223, 0.6273, 0.0564, 0.639, 0.0446, 0.6554, 0.1223, 0.6719, 0.1225, 0.561, 0.0293, 0.6157, 0.0682, 0.6273, 0.0564, 0.561, 0.0127, 0.6273, 0.0564, 0.639, 0.0446, 0.4946, 0.0564, 0.561, 0.046, 0.561, 0.0293, 0.4829, 0.0446, 0.561, 0.0293, 0.561, 0.0127, 0.4665, 0.1223, 0.5062, 0.0681, 0.4946, 0.0564, 0.45, 0.1224, 0.4946, 0.0564, 0.4829, 0.0446, 0.4748, 0.9394, 0.6352, 0.9186, 0.4845, 0.9186, 0.4748, 0.8775, 0.6352, 0.8982, 0.6449, 0.8774, 0.4748, 0.8775, 0.4845, 0.9186, 0.4845, 0.8982, 0.6449, 0.8774, 0.6352, 0.9186, 0.6449, 0.9395, 0.6352, 0.9186, 0.4845, 0.8982, 0.4845, 0.9186, 0.7513, 0.5299, 0.7513, 0.5831, 0.8045, 0.5831, 0.8045, 0.5831, 0.7513, 0.5831, 0.7513, 0.6363, 0.7513, 0.6363, 0.7513, 0.5831, 0.6981, 0.5831, 0.6981, 0.5831, 0.7513, 0.5831, 0.7513, 0.5299, 0.7397, 0.6509, 0.7397, 0.7042, 0.7929, 0.7042, 0.7929, 0.7042, 0.7397, 0.7042, 0.7397, 0.7574, 0.7397, 0.7574, 0.7397, 0.7042, 0.6865, 0.7041, 0.6865, 0.7041, 0.7397, 0.7042, 0.7397, 0.6509, 0.7238, 0.4212, 0.7238, 0.4744, 0.777, 0.4744, 0.777, 0.4744, 0.7238, 0.4744, 0.7238, 0.5276, 0.7238, 0.5276, 0.7238, 0.4744, 0.6706, 0.4744, 0.6706, 0.4744, 0.7238, 0.4744, 0.7238, 0.4212, 0.7514, 0.7744, 0.6982, 0.8276, 0.7514, 0.8276, 0.6982, 0.8276, 0.7514, 0.8808, 0.7514, 0.8276, 0.7514, 0.8808, 0.8046, 0.8276, 0.7514, 0.8276, 0.8046, 0.8276, 0.7514, 0.7744, 0.7514, 0.8276, 0.7238, 0.876, 0.6706, 0.9292, 0.7238, 0.9292, 0.6706, 0.9292, 0.7238, 0.9824, 0.7238, 0.9292, 0.7238, 0.9824, 0.777, 0.9292, 0.7238, 0.9292, 0.777, 0.9292, 0.7238, 0.876, 0.7238, 0.9292, 0.7469, 0.3142, 0.6937, 0.3674, 0.7469, 0.3674, 0.6937, 0.3674, 0.7469, 0.4206, 0.7469, 0.3674, 0.7469, 0.4206, 0.8001, 0.3674, 0.7469, 0.3674, 0.8001, 0.3674, 0.7469, 0.3142, 0.7469, 0.3674, 0.5051, 0.3385, 0.6525, 0.4809, 0.5057, 0.5081, 0.0074, 0.8214, 0.3029, 0.7044, 0.305, 0.819, 0.3069, 0.9847, 0.0074, 0.8214, 0.305, 0.819, 0.5287, 0.6702, 0.6722, 0.6206, 0.6758, 0.672, 0.2721, 0.3626, 0.0149, 0.4997, 0.0279, 0.3397, 0.2953, 0.6405, 0.0063, 0.7056, 0.0085, 0.641, 0.5733, 0.7285, 0.6758, 0.672, 0.6709, 0.7652, 0.0566, 0.1191, 0.3255, 0.0482, 0.3069, 0.1563, 0.6547, 0.8613, 0.5616, 0.7428, 0.6615, 0.7832, 0.4904, 0.7971, 0.5125, 0.6765, 0.5616, 0.7428, 0.4243, 0.6915, 0.5089, 0.6199, 0.5125, 0.6765, 0.4047, 0.5283, 0.4929, 0.3313, 0.4972, 0.5157, 0.586, 0.217, 0.4929, 0.3313, 0.3914, 0.272, 0.0479, 0.2275, 0.2828, 0.3549, 0.0336, 0.3207, 0.4047, 0.5283, 0.2828, 0.3549, 0.3914, 0.272, 0.4145, 0.6248, 0.3217, 0.6997, 0.3069, 0.6282, 0.4301, 0.8166, 0.3217, 0.6997, 0.4243, 0.6915, 0.4301, 0.8166, 0.3267, 0.9932, 0.3255, 0.8189, 0.4306, 0.0745, 0.3156, 0.1679, 0.3436, 0.055, 0.0479, 0.2275, 0.3156, 0.1679, 0.3914, 0.272, 0.6652, 0.6, 0.5022, 0.5679, 0.6564, 0.5503, 0.3005, 0.5761, 0.0135, 0.62, 0.0175, 0.5699, 0.5022, 0.5679, 0.4145, 0.6248, 0.4081, 0.577, 0.3005, 0.5761, 0.4047, 0.5283, 0.4081, 0.577, 0.6564, 0.5503, 0.4972, 0.5157, 0.6526, 0.5007, 0.2944, 0.5244, 0.0175, 0.5699, 0.0172, 0.52, 0.5022, 0.5679, 0.4047, 0.5283, 0.4972, 0.5157, 0.3069, 0.6282, 0.4081, 0.577, 0.4145, 0.6248, 0.0135, 0.62, 0.2953, 0.6405, 0.0085, 0.641, 0.3069, 0.6282, 0.3029, 0.7044, 0.2953, 0.6405, 0.3217, 0.6997, 0.305, 0.819, 0.3029, 0.7044, 0.3267, 0.9932, 0.305, 0.819, 0.3255, 0.8189, 0.6526, 0.5007, 0.5057, 0.5081, 0.6525, 0.4809, 0.4929, 0.3313, 0.5057, 0.5081, 0.4972, 0.5157, 0.6102, 0.2947, 0.5051, 0.3385, 0.4929, 0.3313, 0.6652, 0.6, 0.5211, 0.6268, 0.5089, 0.6199, 0.5616, 0.7428, 0.6709, 0.7652, 0.6615, 0.7832, 0.5616, 0.7428, 0.5287, 0.6702, 0.5733, 0.7285, 0.5089, 0.6199, 0.5287, 0.6702, 0.5125, 0.6765, 0.2828, 0.3549, 0.0279, 0.3397, 0.0336, 0.3207, 0.2828, 0.3549, 0.285, 0.5177, 0.2721, 0.3626, 0.0172, 0.52, 0.285, 0.5177, 0.2944, 0.5244, 0.3156, 0.1679, 0.3255, 0.0482, 0.3436, 0.055, 0.0573, 0.1392, 0.3069, 0.1563, 0.3156, 0.1679, 0.4948, 0.1881, 0.483, 0.1222, 0.5054, 0.1761, 0.4841, 0.2002, 0.4665, 0.1223, 0.4948, 0.1881, 0.5054, 0.1761, 0.6271, 0.1881, 0.4948, 0.1881, 0.4948, 0.1881, 0.6378, 0.2002, 0.4841, 0.2002, 0.6271, 0.1881, 0.6389, 0.1222, 0.6554, 0.1223, 0.6378, 0.2002, 0.6554, 0.1223, 0.6719, 0.1225, 0.6273, 0.0564, 0.6389, 0.1222, 0.6157, 0.0682, 0.639, 0.0446, 0.6554, 0.1223, 0.6273, 0.0564, 0.561, 0.0293, 0.6157, 0.0682, 0.561, 0.046, 0.561, 0.0127, 0.6273, 0.0564, 0.561, 0.0293, 0.4946, 0.0564, 0.561, 0.046, 0.5062, 0.0681, 0.4829, 0.0446, 0.561, 0.0293, 0.4946, 0.0564, 0.4946, 0.0564, 0.483, 0.1222, 0.4665, 0.1223, 0.4829, 0.0446, 0.4665, 0.1223, 0.45, 0.1224, 0.5051, 0.3385, 0.6187, 0.3125, 0.6525, 0.4809, 0.0074, 0.8214, 0.0063, 0.7056, 0.3029, 0.7044, 0.3069, 0.9847, 0.0091, 0.986, 0.0074, 0.8214, 0.5287, 0.6702, 0.5211, 0.6268, 0.6722, 0.6206, 0.2721, 0.3626, 0.285, 0.5177, 0.0149, 0.4997, 0.2953, 0.6405, 0.3029, 0.7044, 0.0063, 0.7056, 0.5733, 0.7285, 0.5287, 0.6702, 0.6758, 0.672, 0.0566, 0.1191, 0.0723, 0.0075, 0.3255, 0.0482, 0.6547, 0.8613, 0.4904, 0.7971, 0.5616, 0.7428, 0.4904, 0.7971, 0.4243, 0.6915, 0.5125, 0.6765, 0.4243, 0.6915, 0.4145, 0.6248, 0.5089, 0.6199, 0.4047, 0.5283, 0.3914, 0.272, 0.4929, 0.3313, 0.586, 0.217, 0.6102, 0.2947, 0.4929, 0.3313, 0.0479, 0.2275, 0.3914, 0.272, 0.2828, 0.3549, 0.4047, 0.5283, 0.2944, 0.5244, 0.2828, 0.3549, 0.4145, 0.6248, 0.4243, 0.6915, 0.3217, 0.6997, 0.4301, 0.8166, 0.3255, 0.8189, 0.3217, 0.6997, 0.4317, 0.9934, 0.3267, 0.9932, 0.3255, 0.8189, 0.4306, 0.0745, 0.3914, 0.272, 0.3156, 0.1679, 0.0479, 0.2275, 0.0573, 0.1392, 0.3156, 0.1679, 0.6652, 0.6, 0.5089, 0.6199, 0.5022, 0.5679, 0.3005, 0.5761, 0.3069, 0.6282, 0.0135, 0.62, 0.5022, 0.5679, 0.5089, 0.6199, 0.4145, 0.6248, 0.3005, 0.5761, 0.2944, 0.5244, 0.4047, 0.5283, 0.6564, 0.5503, 0.5022, 0.5679, 0.4972, 0.5157, 0.2944, 0.5244, 0.3005, 0.5761, 0.0175, 0.5699, 0.5022, 0.5679, 0.4081, 0.577, 0.4047, 0.5283, 0.3069, 0.6282, 0.3005, 0.5761, 0.4081, 0.577, 0.0135, 0.62, 0.3069, 0.6282, 0.2953, 0.6405, 0.3069, 0.6282, 0.3217, 0.6997, 0.3029, 0.7044, 0.3217, 0.6997, 0.3255, 0.8189, 0.305, 0.819, 0.3267, 0.9932, 0.3069, 0.9847, 0.305, 0.819, 0.6526, 0.5007, 0.4972, 0.5157, 0.5057, 0.5081, 0.4929, 0.3313, 0.5051, 0.3385, 0.5057, 0.5081, 0.6102, 0.2947, 0.6187, 0.3125, 0.5051, 0.3385, 0.6652, 0.6, 0.6722, 0.6206, 0.5211, 0.6268, 0.6615, 0.7832, 0.5616, 0.7428, 0.5733, 0.7285, 0.5616, 0.7428, 0.5125, 0.6765, 0.5287, 0.6702, 0.5089, 0.6199, 0.5211, 0.6268, 0.5287, 0.6702, 0.0336, 0.3207, 0.2828, 0.3549, 0.2721, 0.3626, 0.2828, 0.3549, 0.2944, 0.5244, 0.285, 0.5177, 0.0172, 0.52, 0.0149, 0.4997, 0.285, 0.5177, 0.3436, 0.055, 0.3156, 0.1679, 0.3069, 0.1563, 0.0573, 0.1392, 0.0566, 0.1191, 0.3069, 0.1563, 0.6673, 0.2389, 0.7678, 0.2389, 0.7678, 0.2605, 0.6673, 0.2605, 0.651, 0.2867, 0.651, 0.2127, 0.6673, 0.2389, 0.651, 0.2127, 0.7841, 0.2127, 0.6673, 0.2605, 0.7678, 0.2605, 0.7841, 0.2867, 0.7678, 0.2389, 0.7841, 0.2127, 0.7841, 0.2867, 0.4948, 0.1881, 0.4665, 0.1223, 0.483, 0.1222, 0.4841, 0.2002, 0.45, 0.1224, 0.4665, 0.1223, 0.5054, 0.1761, 0.6165, 0.1761, 0.6271, 0.1881, 0.4948, 0.1881, 0.6271, 0.1881, 0.6378, 0.2002, 0.6271, 0.1881, 0.6165, 0.1761, 0.6389, 0.1222, 0.6378, 0.2002, 0.6271, 0.1881, 0.6554, 0.1223, 0.6273, 0.0564, 0.6554, 0.1223, 0.6389, 0.1222, 0.639, 0.0446, 0.6719, 0.1225, 0.6554, 0.1223, 0.561, 0.0293, 0.6273, 0.0564, 0.6157, 0.0682, 0.561, 0.0127, 0.639, 0.0446, 0.6273, 0.0564, 0.4946, 0.0564, 0.561, 0.0293, 0.561, 0.046, 0.4829, 0.0446, 0.561, 0.0127, 0.561, 0.0293, 0.4946, 0.0564, 0.5062, 0.0681, 0.483, 0.1222, 0.4829, 0.0446, 0.4946, 0.0564, 0.4665, 0.1223, 0.6352, 0.9186, 0.6449, 0.9395, 0.4748, 0.9394, 0.4748, 0.8775, 0.6449, 0.8774, 0.6352, 0.8982, 0.4748, 0.8775, 0.4845, 0.8982, 0.4845, 0.9186, 0.6352, 0.9186, 0.6352, 0.8982, 0.6449, 0.8774, 0.4845, 0.8982, 0.6352, 0.8982, 0.6352, 0.9186, 0.953, 0.3172, 0.8468, 0.3174, 0.845, 0.2484, 0.8468, 0.3174, 0.953, 0.3172, 0.9533, 0.4398, 0.8466, 0.4398, 0.9533, 0.4398, 0.9536, 0.6157, 0.845, 0.9829, 0.8468, 0.914, 0.953, 0.9142, 0.8468, 0.914, 0.8466, 0.7916, 0.9533, 0.7916, 0.8463, 0.6157, 0.9536, 0.6157, 0.9533, 0.7916, 0.9547, 0.2484, 0.9818, 0.2506, 0.9778, 0.3186, 0.845, 0.2484, 0.8468, 0.3174, 0.822, 0.3188, 0.8468, 0.3174, 0.8466, 0.4398, 0.8225, 0.44, 0.9774, 0.44, 0.9533, 0.4398, 0.953, 0.3172, 0.8225, 0.44, 0.8466, 0.4398, 0.8463, 0.6157, 0.9536, 0.6157, 0.9533, 0.4398, 0.9774, 0.44, 0.822, 0.9126, 0.8468, 0.914, 0.845, 0.9829, 0.9778, 0.9128, 0.9818, 0.9807, 0.9547, 0.983, 0.8225, 0.7914, 0.8466, 0.7916, 0.8468, 0.914, 0.9774, 0.7914, 0.9778, 0.9128, 0.953, 0.9142, 0.8463, 0.6157, 0.8466, 0.7916, 0.8225, 0.7914, 0.9536, 0.6157, 0.9782, 0.6157, 0.9774, 0.7914, 0.8412, 0.1244, 0.8722, 0.0934, 0.9032, 0.1242, 0.9308, 0.1535, 0.956, 0.1767, 0.9257, 0.2051, 0.8431, 0.1825, 0.8216, 0.204, 0.7933, 0.1755, 0.8428, 0.066, 0.8141, 0.0945, 0.7919, 0.0717, 0.9265, 0.0397, 0.9567, 0.0695, 0.9307, 0.0943, 0.8412, 0.1244, 0.8724, 0.1554, 0.8431, 0.1825, 0.9307, 0.0943, 0.9032, 0.1242, 0.8722, 0.0934, 0.956, 0.1238, 0.9906, 0.1237, 0.9685, 0.1684, 0.8727, 0.2385, 0.8726, 0.2092, 0.8989, 0.1872, 0.8094, 0.0981, 0.7876, 0.1244, 0.7589, 0.1245, 0.8278, 0.0289, 0.872, 0.0065, 0.8722, 0.0406, 0.8141, 0.0945, 0.8428, 0.066, 0.8722, 0.0934, 0.9024, 0.1825, 0.8724, 0.1554, 0.9032, 0.1242, 0.8726, 0.2092, 0.8727, 0.2385, 0.8289, 0.2162, 0.7589, 0.1245, 0.7876, 0.1244, 0.8096, 0.1504, 0.872, 0.0065, 0.9179, 0.027, 0.8987, 0.0613, 0.956, 0.1238, 0.9351, 0.0974, 0.9696, 0.078, 0.7876, 0.1244, 0.8094, 0.0981, 0.8371, 0.1242, 0.8726, 0.2092, 0.8467, 0.1874, 0.8727, 0.1595, 0.9351, 0.0974, 0.956, 0.1238, 0.9353, 0.1502, 0.8461, 0.0614, 0.8722, 0.0406, 0.8987, 0.0613, 0.9179, 0.2177, 0.8989, 0.1872, 0.9024, 0.1825, 0.8727, 0.1595, 0.8724, 0.1554, 0.9024, 0.1825, 0.8727, 0.1595, 0.8467, 0.1874, 0.8431, 0.1825, 0.8289, 0.2162, 0.8216, 0.204, 0.8431, 0.1825, 0.7811, 0.1682, 0.8096, 0.1504, 0.8144, 0.154, 0.8371, 0.1242, 0.8412, 0.1244, 0.8144, 0.154, 0.8371, 0.1242, 0.8094, 0.0981, 0.8141, 0.0945, 0.7795, 0.0795, 0.7919, 0.0717, 0.8141, 0.0945, 0.8278, 0.0289, 0.8461, 0.0614, 0.8428, 0.066, 0.8725, 0.0893, 0.8722, 0.0934, 0.8428, 0.066, 0.8725, 0.0893, 0.8987, 0.0613, 0.9019, 0.0658, 0.9179, 0.027, 0.9265, 0.0397, 0.9019, 0.0658, 0.9696, 0.078, 0.9351, 0.0974, 0.9307, 0.0943, 0.9073, 0.1239, 0.9032, 0.1242, 0.9307, 0.0943, 0.9073, 0.1239, 0.9353, 0.1502, 0.9308, 0.1535, 0.9685, 0.1684, 0.956, 0.1767, 0.9308, 0.1535, 0.5051, 0.3385, 0.5057, 0.5081, 0.6525, 0.4809, 0.3029, 0.7044, 0.0063, 0.7056, 0.0074, 0.8214, 0.0074, 0.8214, 0.0091, 0.986, 0.3069, 0.9847, 0.5287, 0.6702, 0.6758, 0.672, 0.6722, 0.6206, 0.2721, 0.3626, 0.0279, 0.3397, 0.0149, 0.4997, 0.0063, 0.7056, 0.3029, 0.7044, 0.2953, 0.6405, 0.5733, 0.7285, 0.6709, 0.7652, 0.6758, 0.672, 0.3255, 0.0482, 0.0723, 0.0075, 0.0566, 0.1191, 0.6547, 0.8613, 0.6615, 0.7832, 0.5616, 0.7428, 0.4904, 0.7971, 0.5616, 0.7428, 0.5125, 0.6765, 0.4243, 0.6915, 0.5125, 0.6765, 0.5089, 0.6199, 0.4047, 0.5283, 0.4972, 0.5157, 0.4929, 0.3313, 0.4929, 0.3313, 0.6102, 0.2947, 0.586, 0.217, 0.0479, 0.2275, 0.0336, 0.3207, 0.2828, 0.3549, 0.2828, 0.3549, 0.2944, 0.5244, 0.4047, 0.5283, 0.4145, 0.6248, 0.3069, 0.6282, 0.3217, 0.6997, 0.3217, 0.6997, 0.3255, 0.8189, 0.4301, 0.8166, 0.3255, 0.8189, 0.3267, 0.9932, 0.4317, 0.9934, 0.4306, 0.0745, 0.3436, 0.055, 0.3156, 0.1679, 0.3156, 0.1679, 0.0573, 0.1392, 0.0479, 0.2275, 0.5022, 0.5679, 0.5089, 0.6199, 0.6652, 0.6, 0.3005, 0.5761, 0.0175, 0.5699, 0.0135, 0.62, 0.5022, 0.5679, 0.4081, 0.577, 0.4145, 0.6248, 0.3005, 0.5761, 0.4081, 0.577, 0.4047, 0.5283, 0.4972, 0.5157, 0.5022, 0.5679, 0.6564, 0.5503, 0.2944, 0.5244, 0.0172, 0.52, 0.0175, 0.5699, 0.4047, 0.5283, 0.4081, 0.577, 0.5022, 0.5679, 0.3069, 0.6282, 0.4145, 0.6248, 0.4081, 0.577, 0.0135, 0.62, 0.0085, 0.641, 0.2953, 0.6405, 0.3069, 0.6282, 0.2953, 0.6405, 0.3029, 0.7044, 0.3217, 0.6997, 0.3029, 0.7044, 0.305, 0.819, 0.305, 0.819, 0.3069, 0.9847, 0.3267, 0.9932, 0.6526, 0.5007, 0.6525, 0.4809, 0.5057, 0.5081, 0.5057, 0.5081, 0.5051, 0.3385, 0.4929, 0.3313, 0.5051, 0.3385, 0.6187, 0.3125, 0.6102, 0.2947, 0.5211, 0.6268, 0.6722, 0.6206, 0.6652, 0.6, 0.6615, 0.7832, 0.6709, 0.7652, 0.5733, 0.7285, 0.5616, 0.7428, 0.5733, 0.7285, 0.5287, 0.6702, 0.5287, 0.6702, 0.5211, 0.6268, 0.5089, 0.6199, 0.0336, 0.3207, 0.0279, 0.3397, 0.2721, 0.3626, 0.2828, 0.3549, 0.2721, 0.3626, 0.285, 0.5177, 0.285, 0.5177, 0.0149, 0.4997, 0.0172, 0.52, 0.3255, 0.0482, 0.3069, 0.1563, 0.3156, 0.1679, 0.3069, 0.1563, 0.0566, 0.1191, 0.0573, 0.1392, 0.4948, 0.1881, 0.5054, 0.1761, 0.483, 0.1222, 0.4841, 0.2002, 0.4948, 0.1881, 0.4665, 0.1223, 0.5054, 0.1761, 0.4948, 0.1881, 0.6271, 0.1881, 0.4841, 0.2002, 0.6378, 0.2002, 0.6271, 0.1881, 0.6389, 0.1222, 0.6165, 0.1761, 0.6271, 0.1881, 0.6719, 0.1225, 0.6554, 0.1223, 0.6271, 0.1881, 0.6273, 0.0564, 0.6157, 0.0682, 0.6389, 0.1222, 0.639, 0.0446, 0.6273, 0.0564, 0.6554, 0.1223, 0.561, 0.0293, 0.561, 0.046, 0.6157, 0.0682, 0.561, 0.0127, 0.561, 0.0293, 0.6273, 0.0564, 0.4946, 0.0564, 0.5062, 0.0681, 0.561, 0.046, 0.4829, 0.0446, 0.4946, 0.0564, 0.561, 0.0293, 0.483, 0.1222, 0.5062, 0.0681, 0.4946, 0.0564, 0.4665, 0.1223, 0.4946, 0.0564, 0.4829, 0.0446, 0.5051, 0.3385, 0.5057, 0.5081, 0.6525, 0.4809, 0.3029, 0.7044, 0.0063, 0.7056, 0.0074, 0.8214, 0.0074, 0.8214, 0.0091, 0.986, 0.3069, 0.9847, 0.5287, 0.6702, 0.6758, 0.672, 0.6722, 0.6206, 0.2721, 0.3626, 0.0279, 0.3397, 0.0149, 0.4997, 0.0063, 0.7056, 0.3029, 0.7044, 0.2953, 0.6405, 0.5733, 0.7285, 0.6709, 0.7652, 0.6758, 0.672, 0.3255, 0.0482, 0.0723, 0.0075, 0.0566, 0.1191, 0.6547, 0.8613, 0.6615, 0.7832, 0.5616, 0.7428, 0.4904, 0.7971, 0.5616, 0.7428, 0.5125, 0.6765, 0.4243, 0.6915, 0.5125, 0.6765, 0.5089, 0.6199, 0.4047, 0.5283, 0.4972, 0.5157, 0.4929, 0.3313, 0.4929, 0.3313, 0.6102, 0.2947, 0.586, 0.217, 0.0479, 0.2275, 0.0336, 0.3207, 0.2828, 0.3549, 0.2828, 0.3549, 0.2944, 0.5244, 0.4047, 0.5283, 0.4145, 0.6248, 0.3069, 0.6282, 0.3217, 0.6997, 0.3217, 0.6997, 0.3255, 0.8189, 0.4301, 0.8166, 0.3255, 0.8189, 0.3267, 0.9932, 0.4317, 0.9934, 0.4306, 0.0745, 0.3436, 0.055, 0.3156, 0.1679, 0.3156, 0.1679, 0.0573, 0.1392, 0.0479, 0.2275, 0.6564, 0.5503, 0.5022, 0.5679, 0.5089, 0.6199, 0.3005, 0.5761, 0.0175, 0.5699, 0.0135, 0.62, 0.5022, 0.5679, 0.4081, 0.577, 0.4145, 0.6248, 0.3005, 0.5761, 0.4081, 0.577, 0.4047, 0.5283, 0.4972, 0.5157, 0.5022, 0.5679, 0.6564, 0.5503, 0.2944, 0.5244, 0.0172, 0.52, 0.0175, 0.5699, 0.4047, 0.5283, 0.4081, 0.577, 0.5022, 0.5679, 0.3069, 0.6282, 0.4145, 0.6248, 0.4081, 0.577, 0.0085, 0.641, 0.2953, 0.6405, 0.3069, 0.6282, 0.3069, 0.6282, 0.2953, 0.6405, 0.3029, 0.7044, 0.3217, 0.6997, 0.3029, 0.7044, 0.305, 0.819, 0.305, 0.819, 0.3069, 0.9847, 0.3267, 0.9932, 0.6526, 0.5007, 0.6525, 0.4809, 0.5057, 0.5081, 0.5057, 0.5081, 0.5051, 0.3385, 0.4929, 0.3313, 0.5051, 0.3385, 0.6187, 0.3125, 0.6102, 0.2947, 0.5211, 0.6268, 0.6722, 0.6206, 0.6652, 0.6, 0.6615, 0.7832, 0.6709, 0.7652, 0.5733, 0.7285, 0.5616, 0.7428, 0.5733, 0.7285, 0.5287, 0.6702, 0.5287, 0.6702, 0.5211, 0.6268, 0.5089, 0.6199, 0.0336, 0.3207, 0.0279, 0.3397, 0.2721, 0.3626, 0.2828, 0.3549, 0.2721, 0.3626, 0.285, 0.5177, 0.2944, 0.5244, 0.285, 0.5177, 0.0149, 0.4997, 0.3436, 0.055, 0.3255, 0.0482, 0.3069, 0.1563, 0.3069, 0.1563, 0.0566, 0.1191, 0.0573, 0.1392, 0.6673, 0.2605, 0.7678, 0.2605, 0.7678, 0.2389, 0.6673, 0.2389, 0.651, 0.2127, 0.651, 0.2867, 0.7678, 0.2389, 0.7841, 0.2127, 0.651, 0.2127, 0.6673, 0.2605, 0.651, 0.2867, 0.7841, 0.2867, 0.7841, 0.2867, 0.7841, 0.2127, 0.7678, 0.2389, 0.4948, 0.1881, 0.5054, 0.1761, 0.483, 0.1222, 0.4841, 0.2002, 0.4948, 0.1881, 0.4665, 0.1223, 0.5054, 0.1761, 0.4948, 0.1881, 0.6271, 0.1881, 0.4948, 0.1881, 0.4841, 0.2002, 0.6378, 0.2002, 0.6554, 0.1223, 0.6389, 0.1222, 0.6165, 0.1761, 0.6554, 0.1223, 0.6271, 0.1881, 0.6378, 0.2002, 0.6157, 0.0682, 0.6389, 0.1222, 0.6554, 0.1223, 0.639, 0.0446, 0.6273, 0.0564, 0.6554, 0.1223, 0.561, 0.0293, 0.561, 0.046, 0.6157, 0.0682, 0.561, 0.0127, 0.561, 0.0293, 0.6273, 0.0564, 0.4946, 0.0564, 0.5062, 0.0681, 0.561, 0.046, 0.4829, 0.0446, 0.4946, 0.0564, 0.561, 0.0293, 0.4665, 0.1223, 0.483, 0.1222, 0.5062, 0.0681, 0.45, 0.1224, 0.4665, 0.1223, 0.4946, 0.0564, 0.4748, 0.9394, 0.6449, 0.9395, 0.6352, 0.9186, 0.4748, 0.8775, 0.4845, 0.8982, 0.6352, 0.8982, 0.4748, 0.8775, 0.4748, 0.9394, 0.4845, 0.9186, 0.6449, 0.8774, 0.6352, 0.8982, 0.6352, 0.9186, 0.6352, 0.9186, 0.6352, 0.8982, 0.4845, 0.8982, 0.5051, 0.3385, 0.6187, 0.3125, 0.6525, 0.4809, 0.0074, 0.8214, 0.0063, 0.7056, 0.3029, 0.7044, 0.3069, 0.9847, 0.0091, 0.986, 0.0074, 0.8214, 0.5287, 0.6702, 0.5211, 0.6268, 0.6722, 0.6206, 0.2721, 0.3626, 0.285, 0.5177, 0.0149, 0.4997, 0.2953, 0.6405, 0.3029, 0.7044, 0.0063, 0.7056, 0.5733, 0.7285, 0.5287, 0.6702, 0.6758, 0.672, 0.0566, 0.1191, 0.0723, 0.0075, 0.3255, 0.0482, 0.6547, 0.8613, 0.4904, 0.7971, 0.5616, 0.7428, 0.4904, 0.7971, 0.4243, 0.6915, 0.5125, 0.6765, 0.4243, 0.6915, 0.4145, 0.6248, 0.5089, 0.6199, 0.4047, 0.5283, 0.3914, 0.272, 0.4929, 0.3313, 0.586, 0.217, 0.6102, 0.2947, 0.4929, 0.3313, 0.0479, 0.2275, 0.3914, 0.272, 0.2828, 0.3549, 0.4047, 0.5283, 0.2944, 0.5244, 0.2828, 0.3549, 0.4145, 0.6248, 0.4243, 0.6915, 0.3217, 0.6997, 0.4301, 0.8166, 0.3255, 0.8189, 0.3217, 0.6997, 0.4301, 0.8166, 0.4317, 0.9934, 0.3267, 0.9932, 0.4306, 0.0745, 0.3914, 0.272, 0.3156, 0.1679, 0.0479, 0.2275, 0.0573, 0.1392, 0.3156, 0.1679, 0.6652, 0.6, 0.5089, 0.6199, 0.5022, 0.5679, 0.3005, 0.5761, 0.3069, 0.6282, 0.0135, 0.62, 0.5022, 0.5679, 0.5089, 0.6199, 0.4145, 0.6248, 0.3005, 0.5761, 0.2944, 0.5244, 0.4047, 0.5283, 0.6564, 0.5503, 0.5022, 0.5679, 0.4972, 0.5157, 0.2944, 0.5244, 0.3005, 0.5761, 0.0175, 0.5699, 0.5022, 0.5679, 0.4081, 0.577, 0.4047, 0.5283, 0.3069, 0.6282, 0.3005, 0.5761, 0.4081, 0.577, 0.0135, 0.62, 0.3069, 0.6282, 0.2953, 0.6405, 0.3069, 0.6282, 0.3217, 0.6997, 0.3029, 0.7044, 0.3217, 0.6997, 0.3255, 0.8189, 0.305, 0.819, 0.3267, 0.9932, 0.3069, 0.9847, 0.305, 0.819, 0.6526, 0.5007, 0.4972, 0.5157, 0.5057, 0.5081, 0.4929, 0.3313, 0.5051, 0.3385, 0.5057, 0.5081, 0.6102, 0.2947, 0.6187, 0.3125, 0.5051, 0.3385, 0.6652, 0.6, 0.6722, 0.6206, 0.5211, 0.6268, 0.5616, 0.7428, 0.5733, 0.7285, 0.6709, 0.7652, 0.5616, 0.7428, 0.5125, 0.6765, 0.5287, 0.6702, 0.5089, 0.6199, 0.5211, 0.6268, 0.5287, 0.6702, 0.2828, 0.3549, 0.2721, 0.3626, 0.0279, 0.3397, 0.2828, 0.3549, 0.2944, 0.5244, 0.285, 0.5177, 0.0172, 0.52, 0.0149, 0.4997, 0.285, 0.5177, 0.3156, 0.1679, 0.3069, 0.1563, 0.3255, 0.0482, 0.0573, 0.1392, 0.0566, 0.1191, 0.3069, 0.1563, 0.4948, 0.1881, 0.4665, 0.1223, 0.483, 0.1222, 0.4841, 0.2002, 0.45, 0.1224, 0.4665, 0.1223, 0.5054, 0.1761, 0.6165, 0.1761, 0.6271, 0.1881, 0.4948, 0.1881, 0.6271, 0.1881, 0.6378, 0.2002, 0.6271, 0.1881, 0.6165, 0.1761, 0.6389, 0.1222, 0.6378, 0.2002, 0.6271, 0.1881, 0.6554, 0.1223, 0.6273, 0.0564, 0.6554, 0.1223, 0.6389, 0.1222, 0.639, 0.0446, 0.6719, 0.1225, 0.6554, 0.1223, 0.561, 0.0293, 0.6273, 0.0564, 0.6157, 0.0682, 0.561, 0.0127, 0.639, 0.0446, 0.6273, 0.0564, 0.4946, 0.0564, 0.561, 0.0293, 0.561, 0.046, 0.4829, 0.0446, 0.561, 0.0127, 0.561, 0.0293, 0.4946, 0.0564, 0.5062, 0.0681, 0.483, 0.1222, 0.4829, 0.0446, 0.4946, 0.0564, 0.4665, 0.1223])
me_chest.materials.append(mat_default_obj)
me_chest.use_remesh_fix_poles = True
me_chest.use_remesh_preserve_attributes = False
me_chest.update()

# ---- objects
ob_chest = bpy.data.objects.new('Chest', me_chest)

# ---- transforms, parenting, visibility, modifiers, constraints
ob_chest.location = (0.0, 0.0, 0.0)

# ---- collection membership
col_collection.objects.link(ob_chest)

# ---- scene / render settings (as saved in the file)
scene.frame_start = 1; scene.frame_end = 250; scene.frame_set(1)
scene.render.engine = 'BLENDER_EEVEE_NEXT'
scene.cycles.sampling_pattern = 'TABULATED_SOBOL'
scene.cycles.use_light_tree = False
scene.view_settings.view_transform = 'Filmic'
bpy.context.view_layer.update()

# ---- added for rendering (the .blend has no active camera and no usable light): camera, sun
cam_auto = bpy.data.cameras.new('AutoCamera')
cam_auto.lens = 50.0
cam_auto.sensor_width = 36.0
cam_auto.clip_end = 1000.0
ob_auto_camera = bpy.data.objects.new('AutoCamera', cam_auto)
scene.collection.objects.link(ob_auto_camera)
ob_auto_camera.location = (1.06524, -1.27773, 1.14044)
ob_auto_camera.rotation_euler = (1.09748, -7.21219e-08, 0.694738)
scene.camera = ob_auto_camera
light_auto_sun = bpy.data.lights.new('AutoSun', 'SUN')
light_auto_sun.energy = 3.0
light_auto_sun.angle = 0.0523599
ob_auto_sun = bpy.data.objects.new('AutoSun', light_auto_sun)
scene.collection.objects.link(ob_auto_sun)
ob_auto_sun.rotation_euler = (0.872665, 0.174533, 0.523599)
bpy.context.view_layer.update()
